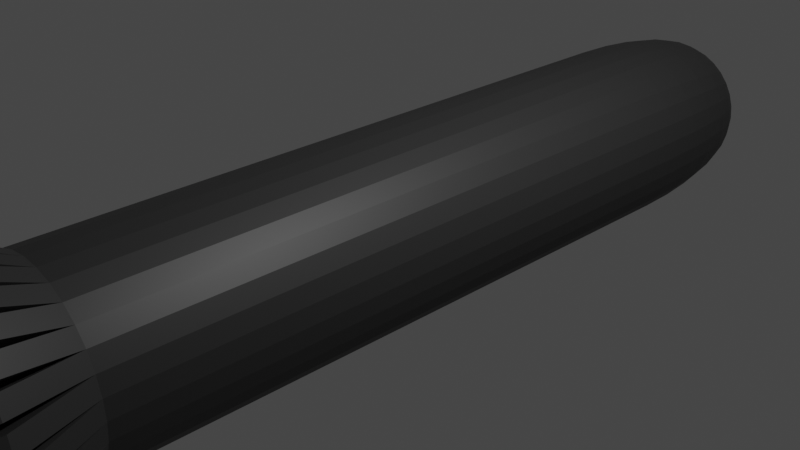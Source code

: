 # Source: Lightsaber.blend  (saved by Blender 3.4.6; exported with 4.5.12 LTS)
import bpy
from mathutils import Matrix  # noqa: F401  (used for matrix-valued properties, if any)

bpy.ops.wm.read_factory_settings(use_empty=True)
scene = bpy.context.scene
scene.name = 'Scene'

# ---- collections
col_collection = bpy.data.collections.new('Collection'); scene.collection.children.link(col_collection)

# ---- materials (node trees are filled in below, after node groups)
mat_hilt = bpy.data.materials.new('Hilt')
mat_hilt.use_transparent_shadow = False
mat_light = bpy.data.materials.new('Light')
mat_light.surface_render_method = 'BLENDED'
mat_light.blend_method = 'BLEND'
mat_light.use_transparent_shadow = False

# ---- material node trees
mat_hilt.use_nodes = True; mat_hilt.node_tree.nodes.clear()
_N = mat_hilt.node_tree.nodes; _L = mat_hilt.node_tree.links
n0 = _N.new('ShaderNodeBsdfPrincipled'); n0.name = 'Principled BSDF'; n0.location = (10, 300)
n0.distribution = 'GGX'
n0.subsurface_method = 'RANDOM_WALK_SKIN'
n0.inputs[0].default_value = (0.02945, 0.02945, 0.02945, 1.0)
n0.inputs[3].default_value = 1.45
n0.inputs[27].default_value = (0.0, 0.0, 0.0, 1.0)
n0.inputs[28].default_value = 1.0
n1 = _N.new('ShaderNodeOutputMaterial'); n1.name = 'Material Output'; n1.location = (300, 300)
_L.new(n0.outputs[0], n1.inputs[0])
n1.is_active_output = True
mat_light.use_nodes = True; mat_light.node_tree.nodes.clear()
_N = mat_light.node_tree.nodes; _L = mat_light.node_tree.links
n0 = _N.new('ShaderNodeBsdfPrincipled'); n0.name = 'Principled BSDF'; n0.location = (10, 300)
n0.distribution = 'GGX'
n0.subsurface_method = 'RANDOM_WALK_SKIN'
n0.inputs[0].default_value = (0.03939, 0.2237, 0.8, 1.0)
n0.inputs[3].default_value = 1.45
n0.inputs[4].default_value = 0.4711
n0.inputs[27].default_value = (0.0, 0.0, 0.0, 1.0)
n0.inputs[28].default_value = 1.0
n1 = _N.new('ShaderNodeOutputMaterial'); n1.name = 'Material Output'; n1.location = (300, 300)
_L.new(n0.outputs[0], n1.inputs[0])
n1.is_active_output = True

# ---- world
world_world = bpy.data.worlds.new('World'); scene.world = world_world
world_world.use_nodes = True; world_world.node_tree.nodes.clear()
_N = world_world.node_tree.nodes; _L = world_world.node_tree.links
n0 = _N.new('ShaderNodeOutputWorld'); n0.name = 'World Output'; n0.location = (300, 300)
n1 = _N.new('ShaderNodeBackground'); n1.name = 'Background'; n1.location = (10, 300)
n1.inputs[0].default_value = (0.05088, 0.05088, 0.05088, 1.0)
_L.new(n1.outputs[0], n0.inputs[0])
n0.is_active_output = True
world_world.color = (0.05088, 0.05088, 0.05088)
world_world.use_sun_shadow = False
world_world.sun_shadow_jitter_overblur = 0.0

# ---- cameras
cam_camera = bpy.data.cameras.new('Camera')
cam_camera.clip_end = 100.0
cam_camera.ortho_scale = 7.314

# ---- lights
light_light = bpy.data.lights.new('Light', 'POINT')
light_light.transmission_factor = 0.0
light_light.energy = 1000.0
light_light.shadow_soft_size = 0.1
light_light.shadow_maximum_resolution = 0.006
light_light.use_absolute_resolution = True

# ---- meshes
me_cylinder = bpy.data.meshes.new('Cylinder')
me_cylinder.from_pydata([(9.313e-10, 0.8491, 1.0), (0.1656, 0.8327, 1.0), (0.3249, 0.7844, 1.0), (0.4717, 0.706, 1.0), (0.6004, 0.6004, 1.0), (0.706, 0.4717, 1.0), (0.7844, 0.3249, 1.0), (0.8327, 0.1656, 1.0), (0.8491, -9.313e-10, 1.0), (0.8327, -0.1656, 1.0), (0.7844, -0.3249, 1.0), (0.706, -0.4717, 1.0), (0.6004, -0.6004, 1.0), (0.4717, -0.706, 1.0), (0.3249, -0.7844, 1.0), (0.1656, -0.8327, 1.0), (-9.313e-10, -0.8491, 1.0), (-0.1656, -0.8327, 1.0), (-0.3249, -0.7844, 1.0), (-0.4717, -0.706, 1.0), (-0.6004, -0.6004, 1.0), (-0.706, -0.4717, 1.0), (-0.7844, -0.3249, 1.0), (-0.8327, -0.1656, 1.0), (-0.8491, 9.313e-10, 1.0), (-0.8327, 0.1656, 1.0), (-0.7844, 0.3249, 1.0), (-0.706, 0.4717, 1.0), (-0.6004, 0.6004, 1.0), (-0.4717, 0.706, 1.0), (-0.3249, 0.7844, 1.0), (-0.1656, 0.8327, 1.0), (0.0, 0.6714, -1.0), (0.0, 1.0, -0.673), (0.0, 0.7565, -0.9889), (0.0, 0.8357, -0.9562), (0.0, 0.9038, -0.9042), (0.0, 0.956, -0.8365), (0.0, 0.9888, -0.7576), (0.1951, 0.9808, -0.673), (0.131, 0.6585, -1.0), (0.1929, 0.9698, -0.7576), (0.1865, 0.9376, -0.8365), (0.1763, 0.8864, -0.9042), (0.163, 0.8196, -0.9562), (0.1476, 0.7419, -0.9889), (0.3827, 0.9239, -0.673), (0.2569, 0.6203, -1.0), (0.3784, 0.9135, -0.7576), (0.3658, 0.8832, -0.8365), (0.3459, 0.835, -0.9042), (0.3198, 0.7721, -0.9562), (0.2895, 0.6989, -0.9889), (0.5556, 0.8315, -0.673), (0.373, 0.5583, -1.0), (0.5493, 0.8222, -0.7576), (0.5311, 0.7949, -0.8365), (0.5021, 0.7514, -0.9042), (0.4643, 0.6949, -0.9562), (0.4203, 0.629, -0.9889), (0.7071, 0.7071, -0.673), (0.4748, 0.4748, -1.0), (0.6992, 0.6992, -0.7576), (0.676, 0.676, -0.8365), (0.6391, 0.6391, -0.9042), (0.5909, 0.5909, -0.9562), (0.5349, 0.5349, -0.9889), (0.8315, 0.5556, -0.673), (0.5583, 0.373, -1.0), (0.8222, 0.5493, -0.7576), (0.7949, 0.5311, -0.8365), (0.7514, 0.5021, -0.9042), (0.6949, 0.4643, -0.9562), (0.629, 0.4203, -0.9889), (0.9239, 0.3827, -0.673), (0.6203, 0.2569, -1.0), (0.9135, 0.3784, -0.7576), (0.8832, 0.3658, -0.8365), (0.835, 0.3459, -0.9042), (0.7721, 0.3198, -0.9562), (0.6989, 0.2895, -0.9889), (0.9808, 0.1951, -0.673), (0.6585, 0.131, -1.0), (0.9698, 0.1929, -0.7576), (0.9376, 0.1865, -0.8365), (0.8864, 0.1763, -0.9042), (0.8196, 0.163, -0.9562), (0.7419, 0.1476, -0.9889), (1.0, 0.0, -0.673), (0.6714, 0.0, -1.0), (0.9888, 0.0, -0.7576), (0.956, 0.0, -0.8365), (0.9038, 0.0, -0.9042), (0.8357, 0.0, -0.9562), (0.7565, 0.0, -0.9889), (0.9808, -0.1951, -0.673), (0.6585, -0.131, -1.0), (0.9698, -0.1929, -0.7576), (0.9376, -0.1865, -0.8365), (0.8864, -0.1763, -0.9042), (0.8196, -0.163, -0.9562), (0.7419, -0.1476, -0.9889), (0.9239, -0.3827, -0.673), (0.6203, -0.2569, -1.0), (0.9135, -0.3784, -0.7576), (0.8832, -0.3658, -0.8365), (0.835, -0.3459, -0.9042), (0.7721, -0.3198, -0.9562), (0.6989, -0.2895, -0.9889), (0.8315, -0.5556, -0.673), (0.5583, -0.373, -1.0), (0.8222, -0.5493, -0.7576), (0.7949, -0.5311, -0.8365), (0.7514, -0.5021, -0.9042), (0.6949, -0.4643, -0.9562), (0.629, -0.4203, -0.9889), (0.7071, -0.7071, -0.673), (0.4748, -0.4748, -1.0), (0.6992, -0.6992, -0.7576), (0.676, -0.676, -0.8365), (0.6391, -0.6391, -0.9042), (0.5909, -0.5909, -0.9562), (0.5349, -0.5349, -0.9889), (0.5556, -0.8315, -0.673), (0.373, -0.5583, -1.0), (0.5493, -0.8222, -0.7576), (0.5311, -0.7949, -0.8365), (0.5021, -0.7514, -0.9042), (0.4643, -0.6949, -0.9562), (0.4203, -0.629, -0.9889), (0.3827, -0.9239, -0.673), (0.2569, -0.6203, -1.0), (0.3784, -0.9135, -0.7576), (0.3658, -0.8832, -0.8365), (0.3459, -0.835, -0.9042), (0.3198, -0.7721, -0.9562), (0.2895, -0.6989, -0.9889), (0.1951, -0.9808, -0.673), (0.131, -0.6585, -1.0), (0.1929, -0.9698, -0.7576), (0.1865, -0.9376, -0.8365), (0.1763, -0.8864, -0.9042), (0.163, -0.8196, -0.9562), (0.1476, -0.7419, -0.9889), (0.0, -1.0, -0.673), (0.0, -0.6714, -1.0), (0.0, -0.9888, -0.7576), (0.0, -0.956, -0.8365), (0.0, -0.9038, -0.9042), (0.0, -0.8357, -0.9562), (0.0, -0.7565, -0.9889), (-0.1951, -0.9808, -0.673), (-0.131, -0.6585, -1.0), (-0.1929, -0.9698, -0.7576), (-0.1865, -0.9376, -0.8365), (-0.1763, -0.8864, -0.9042), (-0.163, -0.8196, -0.9562), (-0.1476, -0.7419, -0.9889), (-0.3827, -0.9239, -0.673), (-0.2569, -0.6203, -1.0), (-0.3784, -0.9135, -0.7576), (-0.3658, -0.8832, -0.8365), (-0.3459, -0.835, -0.9042), (-0.3198, -0.7721, -0.9562), (-0.2895, -0.6989, -0.9889), (-0.5556, -0.8315, -0.673), (-0.373, -0.5583, -1.0), (-0.5493, -0.8222, -0.7576), (-0.5311, -0.7949, -0.8365), (-0.5021, -0.7514, -0.9042), (-0.4643, -0.6949, -0.9562), (-0.4203, -0.629, -0.9889), (-0.7071, -0.7071, -0.673), (-0.4748, -0.4748, -1.0), (-0.6992, -0.6992, -0.7576), (-0.676, -0.676, -0.8365), (-0.6391, -0.6391, -0.9042), (-0.5909, -0.5909, -0.9562), (-0.5349, -0.5349, -0.9889), (-0.8315, -0.5556, -0.673), (-0.5583, -0.373, -1.0), (-0.8222, -0.5493, -0.7576), (-0.7949, -0.5311, -0.8365), (-0.7514, -0.5021, -0.9042), (-0.6949, -0.4643, -0.9562), (-0.629, -0.4203, -0.9889), (-0.9239, -0.3827, -0.673), (-0.6203, -0.2569, -1.0), (-0.9135, -0.3784, -0.7576), (-0.8832, -0.3658, -0.8365), (-0.835, -0.3459, -0.9042), (-0.7721, -0.3198, -0.9562), (-0.6989, -0.2895, -0.9889), (-0.9808, -0.1951, -0.673), (-0.6585, -0.131, -1.0), (-0.9698, -0.1929, -0.7576), (-0.9376, -0.1865, -0.8365), (-0.8864, -0.1763, -0.9042), (-0.8196, -0.163, -0.9562), (-0.7419, -0.1476, -0.9889), (-1.0, 0.0, -0.673), (-0.6714, 0.0, -1.0), (-0.9888, 0.0, -0.7576), (-0.956, 0.0, -0.8365), (-0.9038, 0.0, -0.9042), (-0.8357, 0.0, -0.9562), (-0.7565, 0.0, -0.9889), (-0.9808, 0.1951, -0.673), (-0.6585, 0.131, -1.0), (-0.9698, 0.1929, -0.7576), (-0.9376, 0.1865, -0.8365), (-0.8864, 0.1763, -0.9042), (-0.8196, 0.163, -0.9562), (-0.7419, 0.1476, -0.9889), (-0.9239, 0.3827, -0.673), (-0.6203, 0.2569, -1.0), (-0.9135, 0.3784, -0.7576), (-0.8832, 0.3658, -0.8365), (-0.835, 0.3459, -0.9042), (-0.7721, 0.3198, -0.9562), (-0.6989, 0.2895, -0.9889), (-0.8315, 0.5556, -0.673), (-0.5583, 0.373, -1.0), (-0.8222, 0.5493, -0.7576), (-0.7949, 0.5311, -0.8365), (-0.7514, 0.5021, -0.9042), (-0.6949, 0.4643, -0.9562), (-0.629, 0.4203, -0.9889), (-0.7071, 0.7071, -0.673), (-0.4748, 0.4748, -1.0), (-0.6992, 0.6992, -0.7576), (-0.676, 0.676, -0.8365), (-0.6391, 0.6391, -0.9042), (-0.5909, 0.5909, -0.9562), (-0.5349, 0.5349, -0.9889), (-0.5556, 0.8315, -0.673), (-0.373, 0.5583, -1.0), (-0.5493, 0.8222, -0.7576), (-0.5311, 0.7949, -0.8365), (-0.5021, 0.7514, -0.9042), (-0.4643, 0.6949, -0.9562), (-0.4203, 0.629, -0.9889), (-0.3827, 0.9239, -0.673), (-0.2569, 0.6203, -1.0), (-0.3784, 0.9135, -0.7576), (-0.3658, 0.8832, -0.8365), (-0.3459, 0.835, -0.9042), (-0.3198, 0.7721, -0.9562), (-0.2895, 0.6989, -0.9889), (-0.1951, 0.9808, -0.673), (-0.131, 0.6585, -1.0), (-0.1929, 0.9698, -0.7576), (-0.1865, 0.9376, -0.8365), (-0.1763, 0.8864, -0.9042), (-0.163, 0.8196, -0.9562), (-0.1476, 0.7419, -0.9889), (0.0, 1.0, 0.7808), (3.023e-10, 0.951, 0.8985), (0.1855, 0.9327, 0.8985), (0.1951, 0.9808, 0.7808), (0.3639, 0.8786, 0.8985), (0.3827, 0.9239, 0.7808), (0.5284, 0.7907, 0.8985), (0.5556, 0.8315, 0.7808), (0.6725, 0.6725, 0.8985), (0.7071, 0.7071, 0.7808), (0.7907, 0.5284, 0.8985), (0.8315, 0.5556, 0.7808), (0.8786, 0.3639, 0.8985), (0.9239, 0.3827, 0.7808), (0.9327, 0.1855, 0.8985), (0.9808, 0.1951, 0.7808), (0.951, -3.023e-10, 0.8985), (1.0, 0.0, 0.7808), (0.9327, -0.1855, 0.8985), (0.9808, -0.1951, 0.7808), (0.8786, -0.3639, 0.8985), (0.9239, -0.3827, 0.7808), (0.7907, -0.5284, 0.8985), (0.8315, -0.5556, 0.7808), (0.6725, -0.6725, 0.8985), (0.7071, -0.7071, 0.7808), (0.5284, -0.7907, 0.8985), (0.5556, -0.8315, 0.7808), (0.3639, -0.8786, 0.8985), (0.3827, -0.9239, 0.7808), (0.1855, -0.9327, 0.8985), (0.1951, -0.9808, 0.7808), (-3.023e-10, -0.951, 0.8985), (0.0, -1.0, 0.7808), (-0.1855, -0.9327, 0.8985), (-0.1951, -0.9808, 0.7808), (-0.3639, -0.8786, 0.8985), (-0.3827, -0.9239, 0.7808), (-0.5284, -0.7907, 0.8985), (-0.5556, -0.8315, 0.7808), (-0.6725, -0.6725, 0.8985), (-0.7071, -0.7071, 0.7808), (-0.7907, -0.5284, 0.8985), (-0.8315, -0.5556, 0.7808), (-0.8786, -0.3639, 0.8985), (-0.9239, -0.3827, 0.7808), (-0.9327, -0.1855, 0.8985), (-0.9808, -0.1951, 0.7808), (-0.951, 3.023e-10, 0.8985), (-1.0, 0.0, 0.7808), (-0.9327, 0.1855, 0.8985), (-0.9808, 0.1951, 0.7808), (-0.8786, 0.3639, 0.8985), (-0.9239, 0.3827, 0.7808), (-0.7907, 0.5284, 0.8985), (-0.8315, 0.5556, 0.7808), (-0.6725, 0.6725, 0.8985), (-0.7071, 0.7071, 0.7808), (-0.5284, 0.7907, 0.8985), (-0.5556, 0.8315, 0.7808), (-0.3639, 0.8786, 0.8985), (-0.3827, 0.9239, 0.7808), (-0.1855, 0.9327, 0.8985), (-0.1951, 0.9808, 0.7808), (0.2355, 1.392, 0.9518), (0.04045, 1.411, 0.9518), (0.04045, 1.362, 1.069), (0.226, 1.343, 1.069), (0.5025, 1.319, 0.9518), (0.3149, 1.376, 0.9518), (0.3053, 1.328, 1.069), (0.4837, 1.274, 1.069), (0.7501, 1.195, 0.9518), (0.5772, 1.288, 0.9518), (0.5585, 1.243, 1.069), (0.7229, 1.155, 1.069), (0.9689, 1.026, 0.9518), (0.8174, 1.15, 0.9518), (0.7902, 1.11, 1.069), (0.9343, 0.9915, 1.069), (1.15, 0.8174, 0.9518), (1.026, 0.9689, 0.9518), (0.9915, 0.9343, 1.069), (1.11, 0.7902, 1.069), (1.288, 0.5772, 0.9518), (1.195, 0.7501, 0.9518), (1.155, 0.7229, 1.069), (1.243, 0.5585, 1.069), (1.376, 0.3149, 0.9518), (1.319, 0.5025, 0.9518), (1.274, 0.4837, 1.069), (1.328, 0.3053, 1.069), (1.411, 0.04045, 0.9518), (1.392, 0.2355, 0.9518), (1.343, 0.226, 1.069), (1.362, 0.04045, 1.069), (1.392, -0.2355, 0.9518), (1.411, -0.04045, 0.9518), (1.362, -0.04045, 1.069), (1.343, -0.226, 1.069), (1.319, -0.5025, 0.9518), (1.376, -0.3149, 0.9518), (1.328, -0.3053, 1.069), (1.274, -0.4837, 1.069), (1.195, -0.7501, 0.9518), (1.288, -0.5772, 0.9518), (1.243, -0.5585, 1.069), (1.155, -0.7229, 1.069), (1.026, -0.9689, 0.9518), (1.15, -0.8174, 0.9518), (1.11, -0.7902, 1.069), (0.9915, -0.9343, 1.069), (0.8174, -1.15, 0.9518), (0.9689, -1.026, 0.9518), (0.9343, -0.9915, 1.069), (0.7902, -1.11, 1.069), (0.5772, -1.288, 0.9518), (0.7501, -1.195, 0.9518), (0.7229, -1.155, 1.069), (0.5585, -1.243, 1.069), (0.3149, -1.376, 0.9518), (0.5025, -1.319, 0.9518), (0.4837, -1.274, 1.069), (0.3053, -1.328, 1.069), (0.04045, -1.411, 0.9518), (0.2355, -1.392, 0.9518), (0.226, -1.343, 1.069), (0.04045, -1.362, 1.069), (-0.2355, -1.392, 0.9518), (-0.04045, -1.411, 0.9518), (-0.04045, -1.362, 1.069), (-0.226, -1.343, 1.069), (-0.5025, -1.319, 0.9518), (-0.3149, -1.376, 0.9518), (-0.3053, -1.328, 1.069), (-0.4837, -1.274, 1.069), (-0.7501, -1.195, 0.9518), (-0.5772, -1.288, 0.9518), (-0.5585, -1.243, 1.069), (-0.7229, -1.155, 1.069), (-0.9689, -1.026, 0.9518), (-0.8174, -1.15, 0.9518), (-0.7902, -1.11, 1.069), (-0.9343, -0.9915, 1.069), (-1.15, -0.8174, 0.9518), (-1.026, -0.9689, 0.9518), (-0.9915, -0.9343, 1.069), (-1.11, -0.7902, 1.069), (-1.288, -0.5772, 0.9518), (-1.195, -0.7501, 0.9518), (-1.155, -0.7229, 1.069), (-1.243, -0.5585, 1.069), (-1.376, -0.3149, 0.9518), (-1.319, -0.5025, 0.9518), (-1.274, -0.4837, 1.069), (-1.328, -0.3053, 1.069), (-1.411, -0.04045, 0.9518), (-1.392, -0.2355, 0.9518), (-1.343, -0.226, 1.069), (-1.362, -0.04045, 1.069), (-1.392, 0.2355, 0.9518), (-1.411, 0.04045, 0.9518), (-1.362, 0.04045, 1.069), (-1.343, 0.226, 1.069), (-1.319, 0.5025, 0.9518), (-1.376, 0.3149, 0.9518), (-1.328, 0.3053, 1.069), (-1.274, 0.4837, 1.069), (-1.195, 0.7501, 0.9518), (-1.288, 0.5772, 0.9518), (-1.243, 0.5585, 1.069), (-1.155, 0.7229, 1.069), (-1.026, 0.9689, 0.9518), (-1.15, 0.8174, 0.9518), (-1.11, 0.7902, 1.069), (-0.9915, 0.9343, 1.069), (-0.8174, 1.15, 0.9518), (-0.9689, 1.026, 0.9518), (-0.9343, 0.9915, 1.069), (-0.7902, 1.11, 1.069), (-0.5772, 1.288, 0.9518), (-0.7501, 1.195, 0.9518), (-0.7229, 1.155, 1.069), (-0.5585, 1.243, 1.069), (-0.3149, 1.376, 0.9518), (-0.5025, 1.319, 0.9518), (-0.4837, 1.274, 1.069), (-0.3053, 1.328, 1.069), (-0.04045, 1.411, 0.9518), (-0.2355, 1.392, 0.9518), (-0.226, 1.343, 1.069), (-0.04045, 1.362, 1.069), (0.08328, 0.4187, 8.094), (0.1656, 0.8327, 7.674), (0.1148, 0.5771, 8.062), (0.1415, 0.7115, 7.971), (0.1594, 0.8012, 7.835), (-3.526e-07, 0.8491, 7.674), (-3.763e-07, 0.4269, 8.094), (-3.609e-07, 0.8169, 7.835), (-3.688e-07, 0.7254, 7.971), (-3.739e-07, 0.5885, 8.062), (-0.1656, 0.8327, 7.674), (-0.08328, 0.4187, 8.094), (-0.1594, 0.8012, 7.835), (-0.1415, 0.7115, 7.971), (-0.1148, 0.5771, 8.062), (-0.3249, 0.7844, 7.674), (-0.1634, 0.3944, 8.094), (-0.3126, 0.7547, 7.835), (-0.2776, 0.6702, 7.971), (-0.2252, 0.5437, 8.062), (-0.4717, 0.706, 7.674), (-0.2372, 0.355, 8.094), (-0.4539, 0.6792, 7.835), (-0.403, 0.6032, 7.971), (-0.3269, 0.4893, 8.062), (-0.6004, 0.6004, 7.674), (-0.3019, 0.3019, 8.094), (-0.5777, 0.5777, 7.835), (-0.5129, 0.5129, 7.971), (-0.4161, 0.4161, 8.062), (-0.706, 0.4717, 7.674), (-0.355, 0.2372, 8.094), (-0.6792, 0.4539, 7.835), (-0.6032, 0.403, 7.971), (-0.4893, 0.3269, 8.062), (-0.7844, 0.3249, 7.674), (-0.3944, 0.1634, 8.094), (-0.7547, 0.3126, 7.835), (-0.6702, 0.2776, 7.971), (-0.5437, 0.2252, 8.062), (-0.8327, 0.1656, 7.674), (-0.4187, 0.08328, 8.094), (-0.8012, 0.1594, 7.835), (-0.7115, 0.1415, 7.971), (-0.5771, 0.1148, 8.062), (-0.8491, 9.313e-10, 7.674), (-0.4269, 0.0, 8.094), (-0.8169, 9.313e-10, 7.835), (-0.7254, 9.313e-10, 7.971), (-0.5885, 4.657e-10, 8.062), (-0.8327, -0.1656, 7.674), (-0.4187, -0.08328, 8.094), (-0.8012, -0.1594, 7.835), (-0.7115, -0.1415, 7.971), (-0.5771, -0.1148, 8.062), (-0.7844, -0.3249, 7.674), (-0.3944, -0.1634, 8.094), (-0.7547, -0.3126, 7.835), (-0.6702, -0.2776, 7.971), (-0.5437, -0.2252, 8.062), (-0.706, -0.4717, 7.674), (-0.355, -0.2372, 8.094), (-0.6792, -0.4539, 7.835), (-0.6032, -0.403, 7.971), (-0.4893, -0.3269, 8.062), (-0.6004, -0.6004, 7.674), (-0.3019, -0.3019, 8.094), (-0.5777, -0.5777, 7.835), (-0.5129, -0.5129, 7.971), (-0.4161, -0.4161, 8.062), (-0.4717, -0.706, 7.674), (-0.2372, -0.355, 8.094), (-0.4539, -0.6792, 7.835), (-0.403, -0.6032, 7.971), (-0.3269, -0.4893, 8.062), (-0.3249, -0.7844, 7.674), (-0.1634, -0.3944, 8.094), (-0.3126, -0.7547, 7.835), (-0.2776, -0.6702, 7.971), (-0.2252, -0.5437, 8.062), (-0.1656, -0.8327, 7.674), (-0.08328, -0.4187, 8.094), (-0.1594, -0.8012, 7.835), (-0.1415, -0.7115, 7.971), (-0.1148, -0.5771, 8.062), (-3.545e-07, -0.8491, 7.674), (-3.763e-07, -0.4269, 8.094), (-3.628e-07, -0.8169, 7.835), (-3.702e-07, -0.7254, 7.971), (-3.744e-07, -0.5885, 8.062), (0.1656, -0.8327, 7.674), (0.08328, -0.4187, 8.094), (0.1594, -0.8012, 7.835), (0.1415, -0.7115, 7.971), (0.1148, -0.5771, 8.062), (0.3249, -0.7844, 7.674), (0.1634, -0.3944, 8.094), (0.3126, -0.7547, 7.835), (0.2776, -0.6702, 7.971), (0.2252, -0.5437, 8.062), (0.4717, -0.706, 7.674), (0.2372, -0.355, 8.094), (0.4539, -0.6792, 7.835), (0.403, -0.6032, 7.971), (0.3269, -0.4893, 8.062), (0.6004, -0.6004, 7.674), (0.3019, -0.3019, 8.094), (0.5777, -0.5777, 7.835), (0.5129, -0.5129, 7.971), (0.4161, -0.4161, 8.062), (0.706, -0.4717, 7.674), (0.355, -0.2372, 8.094), (0.6792, -0.4539, 7.835), (0.6032, -0.403, 7.971), (0.4893, -0.3269, 8.062), (0.7844, -0.3249, 7.674), (0.3944, -0.1634, 8.094), (0.7547, -0.3126, 7.835), (0.6702, -0.2776, 7.971), (0.5437, -0.2252, 8.062), (0.8327, -0.1656, 7.674), (0.4187, -0.08328, 8.094), (0.8012, -0.1594, 7.835), (0.7115, -0.1415, 7.971), (0.5771, -0.1148, 8.062), (0.8491, -9.313e-10, 7.674), (0.4269, 0.0, 8.094), (0.8169, -9.313e-10, 7.835), (0.7254, -9.313e-10, 7.971), (0.5885, -4.657e-10, 8.062), (0.8327, 0.1656, 7.674), (0.4187, 0.08328, 8.094), (0.8012, 0.1594, 7.835), (0.7115, 0.1415, 7.971), (0.5771, 0.1148, 8.062), (0.7844, 0.3249, 7.674), (0.3944, 0.1634, 8.094), (0.7547, 0.3126, 7.835), (0.6702, 0.2776, 7.971), (0.5437, 0.2252, 8.062), (0.706, 0.4717, 7.674), (0.355, 0.2372, 8.094), (0.6792, 0.4539, 7.835), (0.6032, 0.403, 7.971), (0.4893, 0.3269, 8.062), (0.6004, 0.6004, 7.674), (0.3019, 0.3019, 8.094), (0.5777, 0.5777, 7.835), (0.5129, 0.5129, 7.971), (0.4161, 0.4161, 8.062), (0.4717, 0.706, 7.674), (0.2372, 0.355, 8.094), (0.4539, 0.6792, 7.835), (0.403, 0.6032, 7.971), (0.3269, 0.4893, 8.062), (0.3249, 0.7844, 7.674), (0.1634, 0.3944, 8.094), (0.3126, 0.7547, 7.835), (0.2776, 0.6702, 7.971), (0.2252, 0.5437, 8.062)], [], [(260, 258, 1, 2), (266, 264, 4, 5), (268, 266, 5, 6), (270, 268, 6, 7), (272, 270, 7, 8), (274, 272, 8, 9), (276, 274, 9, 10), (278, 276, 10, 11), (280, 278, 11, 12), (282, 280, 12, 13), (284, 282, 13, 14), (286, 284, 14, 15), (288, 286, 15, 16), (290, 288, 16, 17), (292, 290, 17, 18), (294, 292, 18, 19), (296, 294, 19, 20), (298, 296, 20, 21), (300, 298, 21, 22), (302, 300, 22, 23), (304, 302, 23, 24), (306, 304, 24, 25), (308, 306, 25, 26), (310, 308, 26, 27), (312, 310, 27, 28), (314, 312, 28, 29), (316, 314, 29, 30), (318, 316, 30, 31), (262, 260, 2, 3), (264, 262, 3, 4), (33, 256, 259, 39), (257, 318, 31, 0), (39, 259, 261, 46), (46, 261, 263, 53), (53, 263, 265, 60), (60, 265, 267, 67), (67, 267, 269, 74), (74, 269, 271, 81), (81, 271, 273, 88), (88, 273, 275, 95), (95, 275, 277, 102), (102, 277, 279, 109), (109, 279, 281, 116), (116, 281, 283, 123), (123, 283, 285, 130), (130, 285, 287, 137), (137, 287, 289, 144), (144, 289, 291, 151), (151, 291, 293, 158), (158, 293, 295, 165), (165, 295, 297, 172), (172, 297, 299, 179), (179, 299, 301, 186), (186, 301, 303, 193), (193, 303, 305, 200), (200, 305, 307, 207), (207, 307, 309, 214), (214, 309, 311, 221), (221, 311, 313, 228), (228, 313, 315, 235), (235, 315, 317, 242), (242, 317, 319, 249), (249, 319, 256, 33), (1, 449, 603, 2), (448, 454, 459, 464, 469, 474, 479, 484, 489, 494, 499, 504, 509, 514, 519, 524, 529, 534, 539, 544, 549, 554, 559, 564, 569, 574, 579, 584, 589, 594, 599, 604), (30, 463, 458, 31), (29, 468, 463, 30), (28, 473, 468, 29), (27, 478, 473, 28), (26, 483, 478, 27), (25, 488, 483, 26), (24, 493, 488, 25), (23, 498, 493, 24), (22, 503, 498, 23), (21, 508, 503, 22), (20, 513, 508, 21), (19, 518, 513, 20), (18, 523, 518, 19), (17, 528, 523, 18), (16, 533, 528, 17), (15, 538, 533, 16), (14, 543, 538, 15), (13, 548, 543, 14), (12, 553, 548, 13), (11, 558, 553, 12), (10, 563, 558, 11), (9, 568, 563, 10), (8, 573, 568, 9), (7, 578, 573, 8), (6, 583, 578, 7), (5, 588, 583, 6), (4, 593, 588, 5), (3, 598, 593, 4), (2, 603, 598, 3), (31, 458, 453, 0), (33, 39, 41, 38), (38, 41, 42, 37), (37, 42, 43, 36), (36, 43, 44, 35), (35, 44, 45, 34), (34, 45, 40, 32), (39, 46, 48, 41), (41, 48, 49, 42), (42, 49, 50, 43), (43, 50, 51, 44), (44, 51, 52, 45), (45, 52, 47, 40), (46, 53, 55, 48), (48, 55, 56, 49), (49, 56, 57, 50), (50, 57, 58, 51), (51, 58, 59, 52), (52, 59, 54, 47), (53, 60, 62, 55), (55, 62, 63, 56), (56, 63, 64, 57), (57, 64, 65, 58), (58, 65, 66, 59), (59, 66, 61, 54), (60, 67, 69, 62), (62, 69, 70, 63), (63, 70, 71, 64), (64, 71, 72, 65), (65, 72, 73, 66), (66, 73, 68, 61), (67, 74, 76, 69), (69, 76, 77, 70), (70, 77, 78, 71), (71, 78, 79, 72), (72, 79, 80, 73), (73, 80, 75, 68), (74, 81, 83, 76), (76, 83, 84, 77), (77, 84, 85, 78), (78, 85, 86, 79), (79, 86, 87, 80), (80, 87, 82, 75), (81, 88, 90, 83), (83, 90, 91, 84), (84, 91, 92, 85), (85, 92, 93, 86), (86, 93, 94, 87), (87, 94, 89, 82), (88, 95, 97, 90), (90, 97, 98, 91), (91, 98, 99, 92), (92, 99, 100, 93), (93, 100, 101, 94), (94, 101, 96, 89), (95, 102, 104, 97), (97, 104, 105, 98), (98, 105, 106, 99), (99, 106, 107, 100), (100, 107, 108, 101), (101, 108, 103, 96), (102, 109, 111, 104), (104, 111, 112, 105), (105, 112, 113, 106), (106, 113, 114, 107), (107, 114, 115, 108), (108, 115, 110, 103), (109, 116, 118, 111), (111, 118, 119, 112), (112, 119, 120, 113), (113, 120, 121, 114), (114, 121, 122, 115), (115, 122, 117, 110), (116, 123, 125, 118), (118, 125, 126, 119), (119, 126, 127, 120), (120, 127, 128, 121), (121, 128, 129, 122), (122, 129, 124, 117), (123, 130, 132, 125), (125, 132, 133, 126), (126, 133, 134, 127), (127, 134, 135, 128), (128, 135, 136, 129), (129, 136, 131, 124), (130, 137, 139, 132), (132, 139, 140, 133), (133, 140, 141, 134), (134, 141, 142, 135), (135, 142, 143, 136), (136, 143, 138, 131), (137, 144, 146, 139), (139, 146, 147, 140), (140, 147, 148, 141), (141, 148, 149, 142), (142, 149, 150, 143), (143, 150, 145, 138), (144, 151, 153, 146), (146, 153, 154, 147), (147, 154, 155, 148), (148, 155, 156, 149), (149, 156, 157, 150), (150, 157, 152, 145), (151, 158, 160, 153), (153, 160, 161, 154), (154, 161, 162, 155), (155, 162, 163, 156), (156, 163, 164, 157), (157, 164, 159, 152), (158, 165, 167, 160), (160, 167, 168, 161), (161, 168, 169, 162), (162, 169, 170, 163), (163, 170, 171, 164), (164, 171, 166, 159), (165, 172, 174, 167), (167, 174, 175, 168), (168, 175, 176, 169), (169, 176, 177, 170), (170, 177, 178, 171), (171, 178, 173, 166), (172, 179, 181, 174), (174, 181, 182, 175), (175, 182, 183, 176), (176, 183, 184, 177), (177, 184, 185, 178), (178, 185, 180, 173), (179, 186, 188, 181), (181, 188, 189, 182), (182, 189, 190, 183), (183, 190, 191, 184), (184, 191, 192, 185), (185, 192, 187, 180), (186, 193, 195, 188), (188, 195, 196, 189), (189, 196, 197, 190), (190, 197, 198, 191), (191, 198, 199, 192), (192, 199, 194, 187), (193, 200, 202, 195), (195, 202, 203, 196), (196, 203, 204, 197), (197, 204, 205, 198), (198, 205, 206, 199), (199, 206, 201, 194), (200, 207, 209, 202), (202, 209, 210, 203), (203, 210, 211, 204), (204, 211, 212, 205), (205, 212, 213, 206), (206, 213, 208, 201), (207, 214, 216, 209), (209, 216, 217, 210), (210, 217, 218, 211), (211, 218, 219, 212), (212, 219, 220, 213), (213, 220, 215, 208), (214, 221, 223, 216), (216, 223, 224, 217), (217, 224, 225, 218), (218, 225, 226, 219), (219, 226, 227, 220), (220, 227, 222, 215), (221, 228, 230, 223), (223, 230, 231, 224), (224, 231, 232, 225), (225, 232, 233, 226), (226, 233, 234, 227), (227, 234, 229, 222), (228, 235, 237, 230), (230, 237, 238, 231), (231, 238, 239, 232), (232, 239, 240, 233), (233, 240, 241, 234), (234, 241, 236, 229), (235, 242, 244, 237), (237, 244, 245, 238), (238, 245, 246, 239), (239, 246, 247, 240), (240, 247, 248, 241), (241, 248, 243, 236), (242, 249, 251, 244), (244, 251, 252, 245), (245, 252, 253, 246), (246, 253, 254, 247), (247, 254, 255, 248), (248, 255, 250, 243), (249, 33, 38, 251), (251, 38, 37, 252), (252, 37, 36, 253), (253, 36, 35, 254), (254, 35, 34, 255), (255, 34, 32, 250), (32, 40, 47, 54, 61, 68, 75, 82, 89, 96, 103, 110, 117, 124, 131, 138, 145, 152, 159, 166, 173, 180, 187, 194, 201, 208, 215, 222, 229, 236, 243, 250), (258, 257, 0, 1), (320, 321, 322, 323), (256, 321, 320, 259), (257, 322, 321, 256), (258, 323, 322, 257), (259, 320, 323, 258), (324, 325, 326, 327), (259, 325, 324, 261), (258, 326, 325, 259), (260, 327, 326, 258), (261, 324, 327, 260), (328, 329, 330, 331), (261, 329, 328, 263), (260, 330, 329, 261), (262, 331, 330, 260), (263, 328, 331, 262), (332, 333, 334, 335), (263, 333, 332, 265), (262, 334, 333, 263), (264, 335, 334, 262), (265, 332, 335, 264), (336, 337, 338, 339), (265, 337, 336, 267), (264, 338, 337, 265), (266, 339, 338, 264), (267, 336, 339, 266), (340, 341, 342, 343), (267, 341, 340, 269), (266, 342, 341, 267), (268, 343, 342, 266), (269, 340, 343, 268), (344, 345, 346, 347), (269, 345, 344, 271), (268, 346, 345, 269), (270, 347, 346, 268), (271, 344, 347, 270), (348, 349, 350, 351), (271, 349, 348, 273), (270, 350, 349, 271), (272, 351, 350, 270), (273, 348, 351, 272), (352, 353, 354, 355), (273, 353, 352, 275), (272, 354, 353, 273), (274, 355, 354, 272), (275, 352, 355, 274), (356, 357, 358, 359), (275, 357, 356, 277), (274, 358, 357, 275), (276, 359, 358, 274), (277, 356, 359, 276), (360, 361, 362, 363), (277, 361, 360, 279), (276, 362, 361, 277), (278, 363, 362, 276), (279, 360, 363, 278), (364, 365, 366, 367), (279, 365, 364, 281), (278, 366, 365, 279), (280, 367, 366, 278), (281, 364, 367, 280), (368, 369, 370, 371), (281, 369, 368, 283), (280, 370, 369, 281), (282, 371, 370, 280), (283, 368, 371, 282), (372, 373, 374, 375), (283, 373, 372, 285), (282, 374, 373, 283), (284, 375, 374, 282), (285, 372, 375, 284), (376, 377, 378, 379), (285, 377, 376, 287), (284, 378, 377, 285), (286, 379, 378, 284), (287, 376, 379, 286), (380, 381, 382, 383), (287, 381, 380, 289), (286, 382, 381, 287), (288, 383, 382, 286), (289, 380, 383, 288), (384, 385, 386, 387), (289, 385, 384, 291), (288, 386, 385, 289), (290, 387, 386, 288), (291, 384, 387, 290), (388, 389, 390, 391), (291, 389, 388, 293), (290, 390, 389, 291), (292, 391, 390, 290), (293, 388, 391, 292), (392, 393, 394, 395), (293, 393, 392, 295), (292, 394, 393, 293), (294, 395, 394, 292), (295, 392, 395, 294), (396, 397, 398, 399), (295, 397, 396, 297), (294, 398, 397, 295), (296, 399, 398, 294), (297, 396, 399, 296), (400, 401, 402, 403), (297, 401, 400, 299), (296, 402, 401, 297), (298, 403, 402, 296), (299, 400, 403, 298), (404, 405, 406, 407), (299, 405, 404, 301), (298, 406, 405, 299), (300, 407, 406, 298), (301, 404, 407, 300), (408, 409, 410, 411), (301, 409, 408, 303), (300, 410, 409, 301), (302, 411, 410, 300), (303, 408, 411, 302), (412, 413, 414, 415), (303, 413, 412, 305), (302, 414, 413, 303), (304, 415, 414, 302), (305, 412, 415, 304), (416, 417, 418, 419), (305, 417, 416, 307), (304, 418, 417, 305), (306, 419, 418, 304), (307, 416, 419, 306), (420, 421, 422, 423), (307, 421, 420, 309), (306, 422, 421, 307), (308, 423, 422, 306), (309, 420, 423, 308), (424, 425, 426, 427), (309, 425, 424, 311), (308, 426, 425, 309), (310, 427, 426, 308), (311, 424, 427, 310), (428, 429, 430, 431), (311, 429, 428, 313), (310, 430, 429, 311), (312, 431, 430, 310), (313, 428, 431, 312), (432, 433, 434, 435), (313, 433, 432, 315), (312, 434, 433, 313), (314, 435, 434, 312), (315, 432, 435, 314), (436, 437, 438, 439), (315, 437, 436, 317), (314, 438, 437, 315), (316, 439, 438, 314), (317, 436, 439, 316), (440, 441, 442, 443), (317, 441, 440, 319), (316, 442, 441, 317), (318, 443, 442, 316), (319, 440, 443, 318), (444, 445, 446, 447), (319, 445, 444, 256), (318, 446, 445, 319), (257, 447, 446, 318), (256, 444, 447, 257), (454, 448, 450, 457), (457, 450, 451, 456), (456, 451, 452, 455), (455, 452, 449, 453), (459, 454, 457, 462), (462, 457, 456, 461), (461, 456, 455, 460), (460, 455, 453, 458), (464, 459, 462, 467), (467, 462, 461, 466), (466, 461, 460, 465), (465, 460, 458, 463), (469, 464, 467, 472), (472, 467, 466, 471), (471, 466, 465, 470), (470, 465, 463, 468), (474, 469, 472, 477), (477, 472, 471, 476), (476, 471, 470, 475), (475, 470, 468, 473), (479, 474, 477, 482), (482, 477, 476, 481), (481, 476, 475, 480), (480, 475, 473, 478), (484, 479, 482, 487), (487, 482, 481, 486), (486, 481, 480, 485), (485, 480, 478, 483), (489, 484, 487, 492), (492, 487, 486, 491), (491, 486, 485, 490), (490, 485, 483, 488), (494, 489, 492, 497), (497, 492, 491, 496), (496, 491, 490, 495), (495, 490, 488, 493), (499, 494, 497, 502), (502, 497, 496, 501), (501, 496, 495, 500), (500, 495, 493, 498), (504, 499, 502, 507), (507, 502, 501, 506), (506, 501, 500, 505), (505, 500, 498, 503), (509, 504, 507, 512), (512, 507, 506, 511), (511, 506, 505, 510), (510, 505, 503, 508), (514, 509, 512, 517), (517, 512, 511, 516), (516, 511, 510, 515), (515, 510, 508, 513), (519, 514, 517, 522), (522, 517, 516, 521), (521, 516, 515, 520), (520, 515, 513, 518), (524, 519, 522, 527), (527, 522, 521, 526), (526, 521, 520, 525), (525, 520, 518, 523), (529, 524, 527, 532), (532, 527, 526, 531), (531, 526, 525, 530), (530, 525, 523, 528), (534, 529, 532, 537), (537, 532, 531, 536), (536, 531, 530, 535), (535, 530, 528, 533), (539, 534, 537, 542), (542, 537, 536, 541), (541, 536, 535, 540), (540, 535, 533, 538), (544, 539, 542, 547), (547, 542, 541, 546), (546, 541, 540, 545), (545, 540, 538, 543), (549, 544, 547, 552), (552, 547, 546, 551), (551, 546, 545, 550), (550, 545, 543, 548), (554, 549, 552, 557), (557, 552, 551, 556), (556, 551, 550, 555), (555, 550, 548, 553), (559, 554, 557, 562), (562, 557, 556, 561), (561, 556, 555, 560), (560, 555, 553, 558), (564, 559, 562, 567), (567, 562, 561, 566), (566, 561, 560, 565), (565, 560, 558, 563), (569, 564, 567, 572), (572, 567, 566, 571), (571, 566, 565, 570), (570, 565, 563, 568), (574, 569, 572, 577), (577, 572, 571, 576), (576, 571, 570, 575), (575, 570, 568, 573), (579, 574, 577, 582), (582, 577, 576, 581), (581, 576, 575, 580), (580, 575, 573, 578), (584, 579, 582, 587), (587, 582, 581, 586), (586, 581, 580, 585), (585, 580, 578, 583), (589, 584, 587, 592), (592, 587, 586, 591), (591, 586, 585, 590), (590, 585, 583, 588), (594, 589, 592, 597), (597, 592, 591, 596), (596, 591, 590, 595), (595, 590, 588, 593), (599, 594, 597, 602), (602, 597, 596, 601), (601, 596, 595, 600), (600, 595, 593, 598), (604, 599, 602, 607), (607, 602, 601, 606), (606, 601, 600, 605), (605, 600, 598, 603), (448, 604, 607, 450), (450, 607, 606, 451), (451, 606, 605, 452), (452, 605, 603, 449), (0, 453, 449, 1)])
me_cylinder.polygons.foreach_set('material_index', [0, 0, 0, 0, 0, 0, 0, 0, 0, 0, 0, 0, 0, 0, 0, 0, 0, 0, 0, 0, 0, 0, 0, 0, 0, 0, 0, 0, 0, 0, 0, 0, 0, 0, 0, 0, 0, 0, 0, 0, 0, 0, 0, 0, 0, 0, 0, 0, 0, 0, 0, 0, 0, 0, 0, 0, 0, 0, 0, 0, 0, 0, 0, 1, 1, 1, 1, 1, 1, 1, 1, 1, 1, 1, 1, 1, 1, 1, 1, 1, 1, 1, 1, 1, 1, 1, 1, 1, 1, 1, 1, 1, 1, 1, 1, 0, 0, 0, 0, 0, 0, 0, 0, 0, 0, 0, 0, 0, 0, 0, 0, 0, 0, 0, 0, 0, 0, 0, 0, 0, 0, 0, 0, 0, 0, 0, 0, 0, 0, 0, 0, 0, 0, 0, 0, 0, 0, 0, 0, 0, 0, 0, 0, 0, 0, 0, 0, 0, 0, 0, 0, 0, 0, 0, 0, 0, 0, 0, 0, 0, 0, 0, 0, 0, 0, 0, 0, 0, 0, 0, 0, 0, 0, 0, 0, 0, 0, 0, 0, 0, 0, 0, 0, 0, 0, 0, 0, 0, 0, 0, 0, 0, 0, 0, 0, 0, 0, 0, 0, 0, 0, 0, 0, 0, 0, 0, 0, 0, 0, 0, 0, 0, 0, 0, 0, 0, 0, 0, 0, 0, 0, 0, 0, 0, 0, 0, 0, 0, 0, 0, 0, 0, 0, 0, 0, 0, 0, 0, 0, 0, 0, 0, 0, 0, 0, 0, 0, 0, 0, 0, 0, 0, 0, 0, 0, 0, 0, 0, 0, 0, 0, 0, 0, 0, 0, 0, 0, 0, 0, 0, 0, 0, 0, 0, 0, 0, 0, 0, 0, 0, 0, 0, 0, 0, 0, 0, 0, 0, 0, 0, 0, 0, 0, 0, 0, 0, 0, 0, 0, 0, 0, 0, 0, 0, 0, 0, 0, 0, 0, 0, 0, 0, 0, 0, 0, 0, 0, 0, 0, 0, 0, 0, 0, 0, 0, 0, 0, 0, 0, 0, 0, 0, 0, 0, 0, 0, 0, 0, 0, 0, 0, 0, 0, 0, 0, 0, 0, 0, 0, 0, 0, 0, 0, 0, 0, 0, 0, 0, 0, 0, 0, 0, 0, 0, 0, 0, 0, 0, 0, 0, 0, 0, 0, 0, 0, 0, 0, 0, 0, 0, 0, 0, 0, 0, 0, 0, 0, 0, 0, 0, 0, 0, 0, 0, 0, 0, 0, 0, 0, 0, 0, 0, 0, 0, 0, 0, 0, 0, 0, 0, 0, 0, 0, 0, 0, 0, 0, 0, 0, 0, 0, 0, 0, 0, 0, 0, 0, 0, 0, 0, 0, 0, 0, 0, 0, 0, 0, 0, 0, 0, 0, 0, 0, 0, 0, 0, 0, 0, 0, 1, 1, 1, 1, 1, 1, 1, 1, 1, 1, 1, 1, 1, 1, 1, 1, 1, 1, 1, 1, 1, 1, 1, 1, 1, 1, 1, 1, 1, 1, 1, 1, 1, 1, 1, 1, 1, 1, 1, 1, 1, 1, 1, 1, 1, 1, 1, 1, 1, 1, 1, 1, 1, 1, 1, 1, 1, 1, 1, 1, 1, 1, 1, 1, 1, 1, 1, 1, 1, 1, 1, 1, 1, 1, 1, 1, 1, 1, 1, 1, 1, 1, 1, 1, 1, 1, 1, 1, 1, 1, 1, 1, 1, 1, 1, 1, 1, 1, 1, 1, 1, 1, 1, 1, 1, 1, 1, 1, 1, 1, 1, 1, 1, 1, 1, 1, 1, 1, 1, 1, 1, 1, 1, 1, 1, 1, 1, 1, 1])
_uv = me_cylinder.uv_layers.new(name='UVMap')
_uv.uv.foreach_set('vector', [0.3373, 0.4609, 0.2945, 0.4739, 0.2898, 0.4499, 0.328, 0.4383, 0.4398, 0.3768, 0.4114, 0.4114, 0.3941, 0.3941, 0.4194, 0.3632, 0.4609, 0.3373, 0.4398, 0.3768, 0.4194, 0.3632, 0.4383, 0.328, 0.4739, 0.2945, 0.4609, 0.3373, 0.4383, 0.328, 0.4499, 0.2898, 0.4782, 0.25, 0.4739, 0.2945, 0.4499, 0.2898, 0.4538, 0.25, 0.4739, 0.2055, 0.4782, 0.25, 0.4538, 0.25, 0.4499, 0.2102, 0.4609, 0.1627, 0.4739, 0.2055, 0.4499, 0.2102, 0.4383, 0.172, 0.4398, 0.1232, 0.4609, 0.1627, 0.4383, 0.172, 0.4194, 0.1368, 0.4114, 0.08861, 0.4398, 0.1232, 0.4194, 0.1368, 0.3941, 0.1059, 0.3768, 0.06022, 0.4114, 0.08861, 0.3941, 0.1059, 0.3632, 0.08057, 0.3373, 0.03913, 0.3768, 0.06022, 0.3632, 0.08057, 0.328, 0.06174, 0.2945, 0.02614, 0.3373, 0.03913, 0.328, 0.06174, 0.2898, 0.05014, 0.25, 0.02176, 0.2945, 0.02614, 0.2898, 0.05014, 0.25, 0.04623, 0.2055, 0.02614, 0.25, 0.02176, 0.25, 0.04623, 0.2102, 0.05014, 0.1627, 0.03913, 0.2055, 0.02614, 0.2102, 0.05014, 0.172, 0.06174, 0.1232, 0.06022, 0.1627, 0.03913, 0.172, 0.06174, 0.1368, 0.08057, 0.08861, 0.08861, 0.1232, 0.06022, 0.1368, 0.08057, 0.1059, 0.1059, 0.06022, 0.1232, 0.08861, 0.08861, 0.1059, 0.1059, 0.08057, 0.1368, 0.03913, 0.1627, 0.06022, 0.1232, 0.08057, 0.1368, 0.06174, 0.172, 0.02614, 0.2055, 0.03913, 0.1627, 0.06174, 0.172, 0.05014, 0.2102, 0.02176, 0.25, 0.02614, 0.2055, 0.05014, 0.2102, 0.04623, 0.25, 0.02614, 0.2945, 0.02176, 0.25, 0.04623, 0.25, 0.05014, 0.2898, 0.03913, 0.3373, 0.02614, 0.2945, 0.05014, 0.2898, 0.06174, 0.328, 0.06022, 0.3768, 0.03913, 0.3373, 0.06174, 0.328, 0.08057, 0.3632, 0.08861, 0.4114, 0.06022, 0.3768, 0.08057, 0.3632, 0.1059, 0.3941, 0.1232, 0.4398, 0.08861, 0.4114, 0.1059, 0.3941, 0.1368, 0.4194, 0.1627, 0.4609, 0.1232, 0.4398, 0.1368, 0.4194, 0.172, 0.4383, 0.2055, 0.4739, 0.1627, 0.4609, 0.172, 0.4383, 0.2102, 0.4499, 0.3768, 0.4398, 0.3373, 0.4609, 0.328, 0.4383, 0.3632, 0.4194, 0.4114, 0.4114, 0.3768, 0.4398, 0.3632, 0.4194, 0.3941, 0.3941, 1.0, 0.5818, 1.0, 0.9452, 0.9688, 0.9452, 0.9688, 0.5818, 0.25, 0.4782, 0.2055, 0.4739, 0.2102, 0.4499, 0.25, 0.4538, 0.9688, 0.5818, 0.9688, 0.9452, 0.9375, 0.9452, 0.9375, 0.5818, 0.9375, 0.5818, 0.9375, 0.9452, 0.9062, 0.9452, 0.9062, 0.5818, 0.9062, 0.5818, 0.9062, 0.9452, 0.875, 0.9452, 0.875, 0.5818, 0.875, 0.5818, 0.875, 0.9452, 0.8438, 0.9452, 0.8438, 0.5818, 0.8438, 0.5818, 0.8438, 0.9452, 0.8125, 0.9452, 0.8125, 0.5818, 0.8125, 0.5818, 0.8125, 0.9452, 0.7812, 0.9452, 0.7812, 0.5818, 0.7812, 0.5818, 0.7812, 0.9452, 0.75, 0.9452, 0.75, 0.5818, 0.75, 0.5818, 0.75, 0.9452, 0.7188, 0.9452, 0.7188, 0.5818, 0.7188, 0.5818, 0.7188, 0.9452, 0.6875, 0.9452, 0.6875, 0.5818, 0.6875, 0.5818, 0.6875, 0.9452, 0.6562, 0.9452, 0.6562, 0.5818, 0.6562, 0.5818, 0.6562, 0.9452, 0.625, 0.9452, 0.625, 0.5818, 0.625, 0.5818, 0.625, 0.9452, 0.5938, 0.9452, 0.5938, 0.5818, 0.5938, 0.5818, 0.5938, 0.9452, 0.5625, 0.9452, 0.5625, 0.5818, 0.5625, 0.5818, 0.5625, 0.9452, 0.5312, 0.9452, 0.5312, 0.5818, 0.5312, 0.5818, 0.5312, 0.9452, 0.5, 0.9452, 0.5, 0.5818, 0.5, 0.5818, 0.5, 0.9452, 0.4687, 0.9452, 0.4687, 0.5818, 0.4688, 0.5818, 0.4688, 0.9452, 0.4375, 0.9452, 0.4375, 0.5818, 0.4375, 0.5818, 0.4375, 0.9452, 0.4062, 0.9452, 0.4062, 0.5818, 0.4062, 0.5818, 0.4062, 0.9452, 0.375, 0.9452, 0.375, 0.5818, 0.375, 0.5818, 0.375, 0.9452, 0.3438, 0.9452, 0.3438, 0.5818, 0.3438, 0.5818, 0.3438, 0.9452, 0.3125, 0.9452, 0.3125, 0.5818, 0.3125, 0.5818, 0.3125, 0.9452, 0.2812, 0.9452, 0.2812, 0.5818, 0.2812, 0.5818, 0.2812, 0.9452, 0.25, 0.9452, 0.25, 0.5818, 0.25, 0.5818, 0.25, 0.9452, 0.2188, 0.9452, 0.2188, 0.5818, 0.2188, 0.5818, 0.2188, 0.9452, 0.1875, 0.9452, 0.1875, 0.5818, 0.1875, 0.5818, 0.1875, 0.9452, 0.1563, 0.9452, 0.1562, 0.5818, 0.1562, 0.5818, 0.1562, 0.9452, 0.125, 0.9452, 0.125, 0.5818, 0.125, 0.5818, 0.125, 0.9452, 0.09375, 0.9452, 0.09375, 0.5818, 0.09375, 0.5818, 0.09375, 0.9452, 0.0625, 0.9452, 0.0625, 0.5818, 0.0625, 0.5818, 0.0625, 0.9452, 0.03125, 0.9452, 0.03125, 0.5818, 0.03125, 0.5818, 0.03125, 0.9452, 0.0, 0.9452, 0.0, 0.5818, 0.2898, 0.4499, 0.2898, 0.4499, 0.328, 0.4383, 0.328, 0.4383, 0.27, 0.3505, 0.25, 0.3525, 0.23, 0.3505, 0.2108, 0.3447, 0.1931, 0.3352, 0.1776, 0.3224, 0.1648, 0.3069, 0.1553, 0.2892, 0.1495, 0.27, 0.1475, 0.25, 0.1495, 0.23, 0.1553, 0.2108, 0.1648, 0.1931, 0.1776, 0.1776, 0.1931, 0.1648, 0.2108, 0.1553, 0.23, 0.1495, 0.25, 0.1475, 0.27, 0.1495, 0.2892, 0.1553, 0.3069, 0.1648, 0.3224, 0.1776, 0.3352, 0.1931, 0.3447, 0.2108, 0.3505, 0.23, 0.3525, 0.25, 0.3505, 0.27, 0.3447, 0.2892, 0.3352, 0.3069, 0.3224, 0.3224, 0.3069, 0.3352, 0.2892, 0.3447, 0.172, 0.4383, 0.172, 0.4383, 0.2102, 0.4499, 0.2102, 0.4499, 0.1368, 0.4194, 0.1368, 0.4194, 0.172, 0.4383, 0.172, 0.4383, 0.1059, 0.3941, 0.1059, 0.3941, 0.1368, 0.4194, 0.1368, 0.4194, 0.08057, 0.3632, 0.08057, 0.3632, 0.1059, 0.3941, 0.1059, 0.3941, 0.06174, 0.328, 0.06174, 0.328, 0.08057, 0.3632, 0.08057, 0.3632, 0.05014, 0.2898, 0.05014, 0.2898, 0.06174, 0.328, 0.06174, 0.328, 0.04623, 0.25, 0.04623, 0.25, 0.05014, 0.2898, 0.05014, 0.2898, 0.05014, 0.2102, 0.05014, 0.2102, 0.04623, 0.25, 0.04623, 0.25, 0.06174, 0.172, 0.06174, 0.172, 0.05014, 0.2102, 0.05014, 0.2102, 0.08057, 0.1368, 0.08057, 0.1368, 0.06174, 0.172, 0.06174, 0.172, 0.1059, 0.1059, 0.1059, 0.1059, 0.08057, 0.1368, 0.08057, 0.1368, 0.1368, 0.08057, 0.1368, 0.08057, 0.1059, 0.1059, 0.1059, 0.1059, 0.172, 0.06174, 0.172, 0.06174, 0.1368, 0.08057, 0.1368, 0.08057, 0.2102, 0.05014, 0.2102, 0.05014, 0.172, 0.06174, 0.172, 0.06174, 0.25, 0.04623, 0.25, 0.04623, 0.2102, 0.05014, 0.2102, 0.05014, 0.2898, 0.05014, 0.2898, 0.05014, 0.25, 0.04623, 0.25, 0.04623, 0.328, 0.06174, 0.328, 0.06174, 0.2898, 0.05014, 0.2898, 0.05014, 0.3632, 0.08057, 0.3632, 0.08057, 0.328, 0.06174, 0.328, 0.06174, 0.3941, 0.1059, 0.3941, 0.1059, 0.3632, 0.08057, 0.3632, 0.08057, 0.4194, 0.1368, 0.4194, 0.1368, 0.3941, 0.1059, 0.3941, 0.1059, 0.4383, 0.172, 0.4383, 0.172, 0.4194, 0.1368, 0.4194, 0.1368, 0.4499, 0.2102, 0.4499, 0.2102, 0.4383, 0.172, 0.4383, 0.172, 0.4538, 0.25, 0.4538, 0.25, 0.4499, 0.2102, 0.4499, 0.2102, 0.4499, 0.2898, 0.4499, 0.2898, 0.4538, 0.25, 0.4538, 0.25, 0.4383, 0.328, 0.4383, 0.328, 0.4499, 0.2898, 0.4499, 0.2898, 0.4194, 0.3632, 0.4194, 0.3632, 0.4383, 0.328, 0.4383, 0.328, 0.3941, 0.3941, 0.3941, 0.3941, 0.4194, 0.3632, 0.4194, 0.3632, 0.3632, 0.4194, 0.3632, 0.4194, 0.3941, 0.3941, 0.3941, 0.3941, 0.328, 0.4383, 0.328, 0.4383, 0.3632, 0.4194, 0.3632, 0.4194, 0.2102, 0.4499, 0.2102, 0.4499, 0.25, 0.4538, 0.25, 0.4538, 1.0, 0.5818, 0.9688, 0.5818, 0.9689, 0.5606, 0.9998, 0.5606, 0.9998, 0.5606, 0.9689, 0.5606, 0.9694, 0.5409, 0.9993, 0.5409, 0.9993, 0.5409, 0.9694, 0.5409, 0.9703, 0.5, 0.9985, 0.5, 0.7523, 0.4898, 0.7946, 0.4856, 0.7891, 0.4467, 0.75, 0.4506, 0.75, 0.4506, 0.7891, 0.4467, 0.7854, 0.4281, 0.75, 0.4315, 0.75, 0.4315, 0.7854, 0.4281, 0.7814, 0.408, 0.75, 0.4111, 0.9688, 0.5818, 0.9375, 0.5818, 0.9377, 0.5606, 0.9686, 0.5606, 0.9686, 0.5606, 0.9377, 0.5606, 0.9382, 0.5409, 0.9681, 0.5409, 0.9681, 0.5409, 0.9382, 0.5409, 0.939, 0.5, 0.9672, 0.5, 0.799, 0.4847, 0.8397, 0.4724, 0.8268, 0.4353, 0.7891, 0.4467, 0.7891, 0.4467, 0.8268, 0.4353, 0.8195, 0.4177, 0.7854, 0.4281, 0.7854, 0.4281, 0.8195, 0.4177, 0.8117, 0.3989, 0.7814, 0.408, 0.9375, 0.5818, 0.9062, 0.5818, 0.9064, 0.5606, 0.9373, 0.5606, 0.9373, 0.5606, 0.9064, 0.5606, 0.9069, 0.5409, 0.9368, 0.5409, 0.9368, 0.5409, 0.9069, 0.5409, 0.9078, 0.5, 0.936, 0.5, 0.8438, 0.4707, 0.8813, 0.4506, 0.8614, 0.4168, 0.8268, 0.4353, 0.8268, 0.4353, 0.8614, 0.4168, 0.8509, 0.401, 0.8195, 0.4177, 0.8195, 0.4177, 0.8509, 0.401, 0.8395, 0.384, 0.8117, 0.3989, 0.9062, 0.5818, 0.875, 0.5818, 0.8752, 0.5606, 0.9061, 0.5606, 0.9061, 0.5606, 0.8752, 0.5606, 0.8757, 0.5409, 0.9056, 0.5409, 0.9056, 0.5409, 0.8757, 0.5409, 0.8765, 0.5, 0.9047, 0.5, 0.8851, 0.4481, 0.918, 0.4211, 0.8918, 0.3918, 0.8614, 0.4168, 0.8614, 0.4168, 0.8918, 0.3918, 0.8784, 0.3784, 0.8509, 0.401, 0.8509, 0.401, 0.8784, 0.3784, 0.8639, 0.3639, 0.8395, 0.384, 0.875, 0.5818, 0.8438, 0.5818, 0.8439, 0.5606, 0.8748, 0.5606, 0.8748, 0.5606, 0.8439, 0.5606, 0.8444, 0.5409, 0.8743, 0.5409, 0.8743, 0.5409, 0.8444, 0.5409, 0.8453, 0.5, 0.8735, 0.5, 0.9211, 0.418, 0.9481, 0.3851, 0.9168, 0.3614, 0.8918, 0.3918, 0.8918, 0.3918, 0.9168, 0.3614, 0.901, 0.3509, 0.8784, 0.3784, 0.8784, 0.3784, 0.901, 0.3509, 0.884, 0.3395, 0.8639, 0.3639, 0.8438, 0.5818, 0.8125, 0.5818, 0.8127, 0.5606, 0.8436, 0.5606, 0.8436, 0.5606, 0.8127, 0.5606, 0.8132, 0.5409, 0.8431, 0.5409, 0.8431, 0.5409, 0.8132, 0.5409, 0.814, 0.5, 0.8422, 0.5, 0.9506, 0.3813, 0.9707, 0.3438, 0.9353, 0.3268, 0.9168, 0.3614, 0.9168, 0.3614, 0.9353, 0.3268, 0.9177, 0.3195, 0.901, 0.3509, 0.901, 0.3509, 0.9177, 0.3195, 0.8989, 0.3117, 0.884, 0.3395, 0.8125, 0.5818, 0.7812, 0.5818, 0.7814, 0.5606, 0.8123, 0.5606, 0.8123, 0.5606, 0.7814, 0.5606, 0.7819, 0.5409, 0.8118, 0.5409, 0.8118, 0.5409, 0.7819, 0.5409, 0.7828, 0.5, 0.811, 0.5, 0.9724, 0.3397, 0.9847, 0.299, 0.9467, 0.2891, 0.9353, 0.3268, 0.9353, 0.3268, 0.9467, 0.2891, 0.9281, 0.2854, 0.9177, 0.3195, 0.9177, 0.3195, 0.9281, 0.2854, 0.908, 0.2814, 0.8989, 0.3117, 0.7812, 0.5818, 0.75, 0.5818, 0.7502, 0.5606, 0.7811, 0.5606, 0.7811, 0.5606, 0.7502, 0.5606, 0.7507, 0.5409, 0.7806, 0.5409, 0.7806, 0.5409, 0.7507, 0.5409, 0.7515, 0.5, 0.7797, 0.5, 0.9856, 0.2946, 0.9898, 0.2523, 0.9506, 0.25, 0.9467, 0.2891, 0.9467, 0.2891, 0.9506, 0.25, 0.9315, 0.25, 0.9281, 0.2854, 0.9281, 0.2854, 0.9315, 0.25, 0.9111, 0.25, 0.908, 0.2814, 0.75, 0.5818, 0.7188, 0.5818, 0.7189, 0.5606, 0.7498, 0.5606, 0.7498, 0.5606, 0.7189, 0.5606, 0.7194, 0.5409, 0.7493, 0.5409, 0.7493, 0.5409, 0.7194, 0.5409, 0.7203, 0.5, 0.7485, 0.5, 0.9898, 0.2477, 0.9856, 0.2054, 0.9467, 0.2109, 0.9506, 0.25, 0.9506, 0.25, 0.9467, 0.2109, 0.9281, 0.2146, 0.9315, 0.25, 0.9315, 0.25, 0.9281, 0.2146, 0.908, 0.2186, 0.9111, 0.25, 0.7188, 0.5818, 0.6875, 0.5818, 0.6877, 0.5606, 0.7186, 0.5606, 0.7186, 0.5606, 0.6877, 0.5606, 0.6882, 0.5409, 0.7181, 0.5409, 0.7181, 0.5409, 0.6882, 0.5409, 0.689, 0.5, 0.7172, 0.5, 0.9847, 0.201, 0.9724, 0.1603, 0.9353, 0.1732, 0.9467, 0.2109, 0.9467, 0.2109, 0.9353, 0.1732, 0.9177, 0.1805, 0.9281, 0.2146, 0.9281, 0.2146, 0.9177, 0.1805, 0.8989, 0.1883, 0.908, 0.2186, 0.6875, 0.5818, 0.6562, 0.5818, 0.6564, 0.5606, 0.6873, 0.5606, 0.6873, 0.5606, 0.6564, 0.5606, 0.6569, 0.5409, 0.6868, 0.5409, 0.6868, 0.5409, 0.6569, 0.5409, 0.6578, 0.5, 0.686, 0.5, 0.9707, 0.1562, 0.9506, 0.1187, 0.9168, 0.1386, 0.9353, 0.1732, 0.9353, 0.1732, 0.9168, 0.1386, 0.901, 0.1491, 0.9177, 0.1805, 0.9177, 0.1805, 0.901, 0.1491, 0.884, 0.1605, 0.8989, 0.1883, 0.6562, 0.5818, 0.625, 0.5818, 0.6252, 0.5606, 0.6561, 0.5606, 0.6561, 0.5606, 0.6252, 0.5606, 0.6257, 0.5409, 0.6556, 0.5409, 0.6556, 0.5409, 0.6257, 0.5409, 0.6265, 0.5, 0.6547, 0.5, 0.9481, 0.1149, 0.9211, 0.08204, 0.8918, 0.1082, 0.9168, 0.1386, 0.9168, 0.1386, 0.8918, 0.1082, 0.8784, 0.1216, 0.901, 0.1491, 0.901, 0.1491, 0.8784, 0.1216, 0.8639, 0.1361, 0.884, 0.1605, 0.625, 0.5818, 0.5938, 0.5818, 0.5939, 0.5606, 0.6248, 0.5606, 0.6248, 0.5606, 0.5939, 0.5606, 0.5944, 0.5409, 0.6243, 0.5409, 0.6243, 0.5409, 0.5944, 0.5409, 0.5953, 0.5, 0.6235, 0.5, 0.918, 0.07886, 0.8851, 0.05188, 0.8614, 0.08323, 0.8918, 0.1082, 0.8918, 0.1082, 0.8614, 0.08323, 0.8509, 0.09905, 0.8784, 0.1216, 0.8784, 0.1216, 0.8509, 0.09905, 0.8395, 0.116, 0.8639, 0.1361, 0.5938, 0.5818, 0.5625, 0.5818, 0.5627, 0.5606, 0.5936, 0.5606, 0.5936, 0.5606, 0.5627, 0.5606, 0.5632, 0.5409, 0.5931, 0.5409, 0.5931, 0.5409, 0.5632, 0.5409, 0.564, 0.5, 0.5922, 0.5, 0.8813, 0.04938, 0.8438, 0.02934, 0.8268, 0.0647, 0.8614, 0.08323, 0.8614, 0.08323, 0.8268, 0.0647, 0.8195, 0.08227, 0.8509, 0.09905, 0.8509, 0.09905, 0.8195, 0.08227, 0.8117, 0.1011, 0.8395, 0.116, 0.5625, 0.5818, 0.5312, 0.5818, 0.5314, 0.5606, 0.5623, 0.5606, 0.5623, 0.5606, 0.5314, 0.5606, 0.5319, 0.5409, 0.5618, 0.5409, 0.5618, 0.5409, 0.5319, 0.5409, 0.5328, 0.5, 0.561, 0.5, 0.8397, 0.02761, 0.799, 0.01527, 0.7891, 0.05328, 0.8268, 0.0647, 0.8268, 0.0647, 0.7891, 0.05328, 0.7854, 0.07194, 0.8195, 0.08227, 0.8195, 0.08227, 0.7854, 0.07194, 0.7814, 0.09196, 0.8117, 0.1011, 0.5312, 0.5818, 0.5, 0.5818, 0.5002, 0.5606, 0.5311, 0.5606, 0.5311, 0.5606, 0.5002, 0.5606, 0.5007, 0.5409, 0.5306, 0.5409, 0.5306, 0.5409, 0.5007, 0.5409, 0.5015, 0.5, 0.5297, 0.5, 0.7946, 0.01439, 0.7523, 0.01022, 0.75, 0.04943, 0.7891, 0.05328, 0.7891, 0.05328, 0.75, 0.04943, 0.75, 0.06845, 0.7854, 0.07194, 0.7854, 0.07194, 0.75, 0.06845, 0.75, 0.08886, 0.7814, 0.09196, 0.5, 0.5818, 0.4687, 0.5818, 0.4689, 0.5606, 0.4998, 0.5606, 0.4998, 0.5606, 0.4689, 0.5606, 0.4694, 0.5409, 0.4993, 0.5409, 0.4993, 0.5409, 0.4694, 0.5409, 0.4703, 0.5, 0.4985, 0.5, 0.7477, 0.01022, 0.7054, 0.01439, 0.7109, 0.05328, 0.75, 0.04943, 0.75, 0.04943, 0.7109, 0.05328, 0.7146, 0.07194, 0.75, 0.06845, 0.75, 0.06845, 0.7146, 0.07194, 0.7186, 0.09196, 0.75, 0.08886, 0.4688, 0.5818, 0.4375, 0.5818, 0.4377, 0.5606, 0.4686, 0.5606, 0.4686, 0.5606, 0.4377, 0.5606, 0.4382, 0.5409, 0.4681, 0.5409, 0.4681, 0.5409, 0.4382, 0.5409, 0.439, 0.5, 0.4672, 0.5, 0.701, 0.01527, 0.6603, 0.02761, 0.6732, 0.0647, 0.7109, 0.05328, 0.7109, 0.05328, 0.6732, 0.0647, 0.6805, 0.08227, 0.7146, 0.07194, 0.7146, 0.07194, 0.6805, 0.08227, 0.6883, 0.1011, 0.7186, 0.09196, 0.4375, 0.5818, 0.4062, 0.5818, 0.4064, 0.5606, 0.4373, 0.5606, 0.4373, 0.5606, 0.4064, 0.5606, 0.4069, 0.5409, 0.4368, 0.5409, 0.4368, 0.5409, 0.4069, 0.5409, 0.4078, 0.5, 0.436, 0.5, 0.6562, 0.02934, 0.6187, 0.04938, 0.6386, 0.08323, 0.6732, 0.0647, 0.6732, 0.0647, 0.6386, 0.08323, 0.6491, 0.09905, 0.6805, 0.08227, 0.6805, 0.08227, 0.6491, 0.09905, 0.6605, 0.116, 0.6883, 0.1011, 0.4062, 0.5818, 0.375, 0.5818, 0.3752, 0.5606, 0.4061, 0.5606, 0.4061, 0.5606, 0.3752, 0.5606, 0.3757, 0.5409, 0.4056, 0.5409, 0.4056, 0.5409, 0.3757, 0.5409, 0.3765, 0.5, 0.4047, 0.5, 0.6149, 0.05188, 0.582, 0.07886, 0.6082, 0.1082, 0.6386, 0.08323, 0.6386, 0.08323, 0.6082, 0.1082, 0.6216, 0.1216, 0.6491, 0.09905, 0.6491, 0.09905, 0.6216, 0.1216, 0.6361, 0.1361, 0.6605, 0.116, 0.375, 0.5818, 0.3438, 0.5818, 0.3439, 0.5606, 0.3748, 0.5606, 0.3748, 0.5606, 0.3439, 0.5606, 0.3444, 0.5409, 0.3743, 0.5409, 0.3743, 0.5409, 0.3444, 0.5409, 0.3453, 0.5, 0.3735, 0.5, 0.5789, 0.08204, 0.5519, 0.1149, 0.5832, 0.1386, 0.6082, 0.1082, 0.6082, 0.1082, 0.5832, 0.1386, 0.599, 0.1491, 0.6216, 0.1216, 0.6216, 0.1216, 0.599, 0.1491, 0.616, 0.1605, 0.6361, 0.1361, 0.3438, 0.5818, 0.3125, 0.5818, 0.3127, 0.5606, 0.3436, 0.5606, 0.3436, 0.5606, 0.3127, 0.5606, 0.3132, 0.5409, 0.3431, 0.5409, 0.3431, 0.5409, 0.3132, 0.5409, 0.314, 0.5, 0.3422, 0.5, 0.5494, 0.1187, 0.5293, 0.1562, 0.5647, 0.1732, 0.5832, 0.1386, 0.5832, 0.1386, 0.5647, 0.1732, 0.5823, 0.1805, 0.599, 0.1491, 0.599, 0.1491, 0.5823, 0.1805, 0.6011, 0.1883, 0.616, 0.1605, 0.3125, 0.5818, 0.2812, 0.5818, 0.2814, 0.5606, 0.3123, 0.5606, 0.3123, 0.5606, 0.2814, 0.5606, 0.2819, 0.5409, 0.3118, 0.5409, 0.3118, 0.5409, 0.2819, 0.5409, 0.2828, 0.5, 0.311, 0.5, 0.5276, 0.1603, 0.5153, 0.201, 0.5533, 0.2109, 0.5647, 0.1732, 0.5647, 0.1732, 0.5533, 0.2109, 0.5719, 0.2146, 0.5823, 0.1805, 0.5823, 0.1805, 0.5719, 0.2146, 0.592, 0.2186, 0.6011, 0.1883, 0.2812, 0.5818, 0.25, 0.5818, 0.2502, 0.5606, 0.2811, 0.5606, 0.2811, 0.5606, 0.2502, 0.5606, 0.2507, 0.5409, 0.2806, 0.5409, 0.2806, 0.5409, 0.2507, 0.5409, 0.2515, 0.5, 0.2797, 0.5, 0.5144, 0.2054, 0.5102, 0.2477, 0.5494, 0.25, 0.5533, 0.2109, 0.5533, 0.2109, 0.5494, 0.25, 0.5685, 0.25, 0.5719, 0.2146, 0.5719, 0.2146, 0.5685, 0.25, 0.5889, 0.25, 0.592, 0.2186, 0.25, 0.5818, 0.2188, 0.5818, 0.2189, 0.5606, 0.2498, 0.5606, 0.2498, 0.5606, 0.2189, 0.5606, 0.2194, 0.5409, 0.2493, 0.5409, 0.2493, 0.5409, 0.2194, 0.5409, 0.2203, 0.5, 0.2485, 0.5, 0.5102, 0.2523, 0.5144, 0.2946, 0.5533, 0.2891, 0.5494, 0.25, 0.5494, 0.25, 0.5533, 0.2891, 0.5719, 0.2854, 0.5685, 0.25, 0.5685, 0.25, 0.5719, 0.2854, 0.592, 0.2814, 0.5889, 0.25, 0.2188, 0.5818, 0.1875, 0.5818, 0.1877, 0.5606, 0.2186, 0.5606, 0.2186, 0.5606, 0.1877, 0.5606, 0.1882, 0.5409, 0.2181, 0.5409, 0.2181, 0.5409, 0.1882, 0.5409, 0.189, 0.5, 0.2172, 0.5, 0.5153, 0.299, 0.5276, 0.3397, 0.5647, 0.3268, 0.5533, 0.2891, 0.5533, 0.2891, 0.5647, 0.3268, 0.5823, 0.3195, 0.5719, 0.2854, 0.5719, 0.2854, 0.5823, 0.3195, 0.6011, 0.3117, 0.592, 0.2814, 0.1875, 0.5818, 0.1562, 0.5818, 0.1564, 0.5606, 0.1873, 0.5606, 0.1873, 0.5606, 0.1564, 0.5606, 0.1569, 0.5409, 0.1868, 0.5409, 0.1868, 0.5409, 0.1569, 0.5409, 0.1578, 0.5, 0.186, 0.5, 0.5293, 0.3438, 0.5494, 0.3813, 0.5832, 0.3614, 0.5647, 0.3268, 0.5647, 0.3268, 0.5832, 0.3614, 0.599, 0.3509, 0.5823, 0.3195, 0.5823, 0.3195, 0.599, 0.3509, 0.616, 0.3395, 0.6011, 0.3117, 0.1562, 0.5818, 0.125, 0.5818, 0.1252, 0.5606, 0.1561, 0.5606, 0.1561, 0.5606, 0.1252, 0.5606, 0.1257, 0.5409, 0.1556, 0.5409, 0.1556, 0.5409, 0.1257, 0.5409, 0.1265, 0.5, 0.1547, 0.5, 0.5519, 0.3851, 0.5789, 0.418, 0.6082, 0.3918, 0.5832, 0.3614, 0.5832, 0.3614, 0.6082, 0.3918, 0.6216, 0.3784, 0.599, 0.3509, 0.599, 0.3509, 0.6216, 0.3784, 0.6361, 0.3639, 0.616, 0.3395, 0.125, 0.5818, 0.09375, 0.5818, 0.09392, 0.5606, 0.1248, 0.5606, 0.1248, 0.5606, 0.09392, 0.5606, 0.09444, 0.5409, 0.1243, 0.5409, 0.1243, 0.5409, 0.09444, 0.5409, 0.09525, 0.5, 0.1235, 0.5, 0.582, 0.4211, 0.6149, 0.4481, 0.6386, 0.4168, 0.6082, 0.3918, 0.6082, 0.3918, 0.6386, 0.4168, 0.6491, 0.401, 0.6216, 0.3784, 0.6216, 0.3784, 0.6491, 0.401, 0.6605, 0.384, 0.6361, 0.3639, 0.09375, 0.5818, 0.0625, 0.5818, 0.06267, 0.5606, 0.09358, 0.5606, 0.09358, 0.5606, 0.06267, 0.5606, 0.06319, 0.5409, 0.09306, 0.5409, 0.09306, 0.5409, 0.06319, 0.5409, 0.064, 0.5, 0.09225, 0.5, 0.6187, 0.4506, 0.6562, 0.4707, 0.6732, 0.4353, 0.6386, 0.4168, 0.6386, 0.4168, 0.6732, 0.4353, 0.6805, 0.4177, 0.6491, 0.401, 0.6491, 0.401, 0.6805, 0.4177, 0.6883, 0.3989, 0.6605, 0.384, 0.0625, 0.5818, 0.03125, 0.5818, 0.03142, 0.5606, 0.06233, 0.5606, 0.06233, 0.5606, 0.03142, 0.5606, 0.03194, 0.5409, 0.06181, 0.5409, 0.06181, 0.5409, 0.03194, 0.5409, 0.03275, 0.5, 0.061, 0.5, 0.6603, 0.4724, 0.701, 0.4847, 0.7109, 0.4467, 0.6732, 0.4353, 0.6732, 0.4353, 0.7109, 0.4467, 0.7146, 0.4281, 0.6805, 0.4177, 0.6805, 0.4177, 0.7146, 0.4281, 0.7186, 0.408, 0.6883, 0.3989, 0.03125, 0.5818, 0.0, 0.5818, 0.0001749, 0.5606, 0.03108, 0.5606, 0.03108, 0.5606, 0.0001749, 0.5606, 0.0006879, 0.5409, 0.03056, 0.5409, 0.03056, 0.5409, 0.0006879, 0.5409, 0.001504, 0.5, 0.02975, 0.5, 0.7054, 0.4856, 0.7477, 0.4898, 0.75, 0.4506, 0.7109, 0.4467, 0.7109, 0.4467, 0.75, 0.4506, 0.75, 0.4315, 0.7146, 0.4281, 0.7146, 0.4281, 0.75, 0.4315, 0.75, 0.4111, 0.7186, 0.408, 0.75, 0.4111, 0.7814, 0.408, 0.8117, 0.3989, 0.8395, 0.384, 0.8639, 0.3639, 0.884, 0.3395, 0.8989, 0.3117, 0.908, 0.2814, 0.9111, 0.25, 0.908, 0.2186, 0.8989, 0.1883, 0.884, 0.1605, 0.8639, 0.1361, 0.8395, 0.116, 0.8117, 0.1011, 0.7814, 0.09196, 0.75, 0.08886, 0.7186, 0.09196, 0.6883, 0.1011, 0.6605, 0.116, 0.6361, 0.1361, 0.616, 0.1605, 0.6011, 0.1883, 0.592, 0.2186, 0.5889, 0.25, 0.592, 0.2814, 0.6011, 0.3117, 0.616, 0.3395, 0.6361, 0.3639, 0.6605, 0.384, 0.6883, 0.3989, 0.7186, 0.408, 0.2945, 0.4739, 0.25, 0.4782, 0.25, 0.4538, 0.2898, 0.4499, 0.2968, 0.4854, 0.25, 0.49, 0.25, 0.4782, 0.2945, 0.4739, 0.25, 0.49, 0.25, 0.49, 0.2968, 0.4854, 0.2968, 0.4854, 0.25, 0.4782, 0.25, 0.4782, 0.25, 0.49, 0.25, 0.49, 0.2945, 0.4739, 0.2945, 0.4739, 0.25, 0.4782, 0.25, 0.4782, 0.2968, 0.4854, 0.2968, 0.4854, 0.2945, 0.4739, 0.2945, 0.4739, 0.3418, 0.4717, 0.2968, 0.4854, 0.2945, 0.4739, 0.3373, 0.4609, 0.2968, 0.4854, 0.2968, 0.4854, 0.3418, 0.4717, 0.3418, 0.4717, 0.2945, 0.4739, 0.2945, 0.4739, 0.2968, 0.4854, 0.2968, 0.4854, 0.3373, 0.4609, 0.3373, 0.4609, 0.2945, 0.4739, 0.2945, 0.4739, 0.3418, 0.4717, 0.3418, 0.4717, 0.3373, 0.4609, 0.3373, 0.4609, 0.3833, 0.4496, 0.3418, 0.4717, 0.3373, 0.4609, 0.3768, 0.4398, 0.3418, 0.4717, 0.3418, 0.4717, 0.3833, 0.4496, 0.3833, 0.4496, 0.3373, 0.4609, 0.3373, 0.4609, 0.3418, 0.4717, 0.3418, 0.4717, 0.3768, 0.4398, 0.3768, 0.4398, 0.3373, 0.4609, 0.3373, 0.4609, 0.3833, 0.4496, 0.3833, 0.4496, 0.3768, 0.4398, 0.3768, 0.4398, 0.4197, 0.4197, 0.3833, 0.4496, 0.3768, 0.4398, 0.4114, 0.4114, 0.3833, 0.4496, 0.3833, 0.4496, 0.4197, 0.4197, 0.4197, 0.4197, 0.3768, 0.4398, 0.3768, 0.4398, 0.3833, 0.4496, 0.3833, 0.4496, 0.4114, 0.4114, 0.4114, 0.4114, 0.3768, 0.4398, 0.3768, 0.4398, 0.4197, 0.4197, 0.4197, 0.4197, 0.4114, 0.4114, 0.4114, 0.4114, 0.4496, 0.3833, 0.4197, 0.4197, 0.4114, 0.4114, 0.4398, 0.3768, 0.4197, 0.4197, 0.4197, 0.4197, 0.4496, 0.3833, 0.4496, 0.3833, 0.4114, 0.4114, 0.4114, 0.4114, 0.4197, 0.4197, 0.4197, 0.4197, 0.4398, 0.3768, 0.4398, 0.3768, 0.4114, 0.4114, 0.4114, 0.4114, 0.4496, 0.3833, 0.4496, 0.3833, 0.4398, 0.3768, 0.4398, 0.3768, 0.4717, 0.3418, 0.4496, 0.3833, 0.4398, 0.3768, 0.4609, 0.3373, 0.4496, 0.3833, 0.4496, 0.3833, 0.4717, 0.3418, 0.4717, 0.3418, 0.4398, 0.3768, 0.4398, 0.3768, 0.4496, 0.3833, 0.4496, 0.3833, 0.4609, 0.3373, 0.4609, 0.3373, 0.4398, 0.3768, 0.4398, 0.3768, 0.4717, 0.3418, 0.4717, 0.3418, 0.4609, 0.3373, 0.4609, 0.3373, 0.4854, 0.2968, 0.4717, 0.3418, 0.4609, 0.3373, 0.4739, 0.2945, 0.4717, 0.3418, 0.4717, 0.3418, 0.4854, 0.2968, 0.4854, 0.2968, 0.4609, 0.3373, 0.4609, 0.3373, 0.4717, 0.3418, 0.4717, 0.3418, 0.4739, 0.2945, 0.4739, 0.2945, 0.4609, 0.3373, 0.4609, 0.3373, 0.4854, 0.2968, 0.4854, 0.2968, 0.4739, 0.2945, 0.4739, 0.2945, 0.49, 0.25, 0.4854, 0.2968, 0.4739, 0.2945, 0.4782, 0.25, 0.4854, 0.2968, 0.4854, 0.2968, 0.49, 0.25, 0.49, 0.25, 0.4739, 0.2945, 0.4739, 0.2945, 0.4854, 0.2968, 0.4854, 0.2968, 0.4782, 0.25, 0.4782, 0.25, 0.4739, 0.2945, 0.4739, 0.2945, 0.49, 0.25, 0.49, 0.25, 0.4782, 0.25, 0.4782, 0.25, 0.4854, 0.2032, 0.49, 0.25, 0.4782, 0.25, 0.4739, 0.2055, 0.49, 0.25, 0.49, 0.25, 0.4854, 0.2032, 0.4854, 0.2032, 0.4782, 0.25, 0.4782, 0.25, 0.49, 0.25, 0.49, 0.25, 0.4739, 0.2055, 0.4739, 0.2055, 0.4782, 0.25, 0.4782, 0.25, 0.4854, 0.2032, 0.4854, 0.2032, 0.4739, 0.2055, 0.4739, 0.2055, 0.4717, 0.1582, 0.4854, 0.2032, 0.4739, 0.2055, 0.4609, 0.1627, 0.4854, 0.2032, 0.4854, 0.2032, 0.4717, 0.1582, 0.4717, 0.1582, 0.4739, 0.2055, 0.4739, 0.2055, 0.4854, 0.2032, 0.4854, 0.2032, 0.4609, 0.1627, 0.4609, 0.1627, 0.4739, 0.2055, 0.4739, 0.2055, 0.4717, 0.1582, 0.4717, 0.1582, 0.4609, 0.1627, 0.4609, 0.1627, 0.4496, 0.1167, 0.4717, 0.1582, 0.4609, 0.1627, 0.4398, 0.1232, 0.4717, 0.1582, 0.4717, 0.1582, 0.4496, 0.1167, 0.4496, 0.1167, 0.4609, 0.1627, 0.4609, 0.1627, 0.4717, 0.1582, 0.4717, 0.1582, 0.4398, 0.1232, 0.4398, 0.1232, 0.4609, 0.1627, 0.4609, 0.1627, 0.4496, 0.1167, 0.4496, 0.1167, 0.4398, 0.1232, 0.4398, 0.1232, 0.4197, 0.08029, 0.4496, 0.1167, 0.4398, 0.1232, 0.4114, 0.08861, 0.4496, 0.1167, 0.4496, 0.1167, 0.4197, 0.08029, 0.4197, 0.08029, 0.4398, 0.1232, 0.4398, 0.1232, 0.4496, 0.1167, 0.4496, 0.1167, 0.4114, 0.08861, 0.4114, 0.08861, 0.4398, 0.1232, 0.4398, 0.1232, 0.4197, 0.08029, 0.4197, 0.08029, 0.4114, 0.08861, 0.4114, 0.08861, 0.3833, 0.05045, 0.4197, 0.08029, 0.4114, 0.08861, 0.3768, 0.06022, 0.4197, 0.08029, 0.4197, 0.08029, 0.3833, 0.05045, 0.3833, 0.05045, 0.4114, 0.08861, 0.4114, 0.08861, 0.4197, 0.08029, 0.4197, 0.08029, 0.3768, 0.06022, 0.3768, 0.06022, 0.4114, 0.08861, 0.4114, 0.08861, 0.3833, 0.05045, 0.3833, 0.05045, 0.3768, 0.06022, 0.3768, 0.06022, 0.3418, 0.02827, 0.3833, 0.05045, 0.3768, 0.06022, 0.3373, 0.03913, 0.3833, 0.05045, 0.3833, 0.05045, 0.3418, 0.02827, 0.3418, 0.02827, 0.3768, 0.06022, 0.3768, 0.06022, 0.3833, 0.05045, 0.3833, 0.05045, 0.3373, 0.03913, 0.3373, 0.03913, 0.3768, 0.06022, 0.3768, 0.06022, 0.3418, 0.02827, 0.3418, 0.02827, 0.3373, 0.03913, 0.3373, 0.03913, 0.2968, 0.01461, 0.3418, 0.02827, 0.3373, 0.03913, 0.2945, 0.02614, 0.3418, 0.02827, 0.3418, 0.02827, 0.2968, 0.01461, 0.2968, 0.01461, 0.3373, 0.03913, 0.3373, 0.03913, 0.3418, 0.02827, 0.3418, 0.02827, 0.2945, 0.02614, 0.2945, 0.02614, 0.3373, 0.03913, 0.3373, 0.03913, 0.2968, 0.01461, 0.2968, 0.01461, 0.2945, 0.02614, 0.2945, 0.02614, 0.25, 0.01, 0.2968, 0.01461, 0.2945, 0.02614, 0.25, 0.02176, 0.2968, 0.01461, 0.2968, 0.01461, 0.25, 0.01, 0.25, 0.01, 0.2945, 0.02614, 0.2945, 0.02614, 0.2968, 0.01461, 0.2968, 0.01461, 0.25, 0.02176, 0.25, 0.02176, 0.2945, 0.02614, 0.2945, 0.02614, 0.25, 0.01, 0.25, 0.01, 0.25, 0.02176, 0.25, 0.02176, 0.2032, 0.01461, 0.25, 0.01, 0.25, 0.02176, 0.2055, 0.02614, 0.25, 0.01, 0.25, 0.01, 0.2032, 0.01461, 0.2032, 0.01461, 0.25, 0.02176, 0.25, 0.02176, 0.25, 0.01, 0.25, 0.01, 0.2055, 0.02614, 0.2055, 0.02614, 0.25, 0.02176, 0.25, 0.02176, 0.2032, 0.01461, 0.2032, 0.01461, 0.2055, 0.02614, 0.2055, 0.02614, 0.1582, 0.02827, 0.2032, 0.01461, 0.2055, 0.02614, 0.1627, 0.03913, 0.2032, 0.01461, 0.2032, 0.01461, 0.1582, 0.02827, 0.1582, 0.02827, 0.2055, 0.02614, 0.2055, 0.02614, 0.2032, 0.01461, 0.2032, 0.01461, 0.1627, 0.03913, 0.1627, 0.03913, 0.2055, 0.02614, 0.2055, 0.02614, 0.1582, 0.02827, 0.1582, 0.02827, 0.1627, 0.03913, 0.1627, 0.03913, 0.1167, 0.05045, 0.1582, 0.02827, 0.1627, 0.03913, 0.1232, 0.06022, 0.1582, 0.02827, 0.1582, 0.02827, 0.1167, 0.05045, 0.1167, 0.05045, 0.1627, 0.03913, 0.1627, 0.03913, 0.1582, 0.02827, 0.1582, 0.02827, 0.1232, 0.06022, 0.1232, 0.06022, 0.1627, 0.03913, 0.1627, 0.03913, 0.1167, 0.05045, 0.1167, 0.05045, 0.1232, 0.06022, 0.1232, 0.06022, 0.08029, 0.08029, 0.1167, 0.05045, 0.1232, 0.06022, 0.08861, 0.08861, 0.1167, 0.05045, 0.1167, 0.05045, 0.08029, 0.08029, 0.08029, 0.08029, 0.1232, 0.06022, 0.1232, 0.06022, 0.1167, 0.05045, 0.1167, 0.05045, 0.08861, 0.08861, 0.08861, 0.08861, 0.1232, 0.06022, 0.1232, 0.06022, 0.08029, 0.08029, 0.08029, 0.08029, 0.08861, 0.08861, 0.08861, 0.08861, 0.05045, 0.1167, 0.08029, 0.08029, 0.08861, 0.08861, 0.06022, 0.1232, 0.08029, 0.08029, 0.08029, 0.08029, 0.05045, 0.1167, 0.05045, 0.1167, 0.08861, 0.08861, 0.08861, 0.08861, 0.08029, 0.08029, 0.08029, 0.08029, 0.06022, 0.1232, 0.06022, 0.1232, 0.08861, 0.08861, 0.08861, 0.08861, 0.05045, 0.1167, 0.05045, 0.1167, 0.06022, 0.1232, 0.06022, 0.1232, 0.02827, 0.1582, 0.05045, 0.1167, 0.06022, 0.1232, 0.03913, 0.1627, 0.05045, 0.1167, 0.05045, 0.1167, 0.02827, 0.1582, 0.02827, 0.1582, 0.06022, 0.1232, 0.06022, 0.1232, 0.05045, 0.1167, 0.05045, 0.1167, 0.03913, 0.1627, 0.03913, 0.1627, 0.06022, 0.1232, 0.06022, 0.1232, 0.02827, 0.1582, 0.02827, 0.1582, 0.03913, 0.1627, 0.03913, 0.1627, 0.01461, 0.2032, 0.02827, 0.1582, 0.03913, 0.1627, 0.02614, 0.2055, 0.02827, 0.1582, 0.02827, 0.1582, 0.01461, 0.2032, 0.01461, 0.2032, 0.03913, 0.1627, 0.03913, 0.1627, 0.02827, 0.1582, 0.02827, 0.1582, 0.02614, 0.2055, 0.02614, 0.2055, 0.03913, 0.1627, 0.03913, 0.1627, 0.01461, 0.2032, 0.01461, 0.2032, 0.02614, 0.2055, 0.02614, 0.2055, 0.01, 0.25, 0.01461, 0.2032, 0.02614, 0.2055, 0.02176, 0.25, 0.01461, 0.2032, 0.01461, 0.2032, 0.01, 0.25, 0.01, 0.25, 0.02614, 0.2055, 0.02614, 0.2055, 0.01461, 0.2032, 0.01461, 0.2032, 0.02176, 0.25, 0.02176, 0.25, 0.02614, 0.2055, 0.02614, 0.2055, 0.01, 0.25, 0.01, 0.25, 0.02176, 0.25, 0.02176, 0.25, 0.01461, 0.2968, 0.01, 0.25, 0.02176, 0.25, 0.02614, 0.2945, 0.01, 0.25, 0.01, 0.25, 0.01461, 0.2968, 0.01461, 0.2968, 0.02176, 0.25, 0.02176, 0.25, 0.01, 0.25, 0.01, 0.25, 0.02614, 0.2945, 0.02614, 0.2945, 0.02176, 0.25, 0.02176, 0.25, 0.01461, 0.2968, 0.01461, 0.2968, 0.02614, 0.2945, 0.02614, 0.2945, 0.02827, 0.3418, 0.01461, 0.2968, 0.02614, 0.2945, 0.03913, 0.3373, 0.01461, 0.2968, 0.01461, 0.2968, 0.02827, 0.3418, 0.02827, 0.3418, 0.02614, 0.2945, 0.02614, 0.2945, 0.01461, 0.2968, 0.01461, 0.2968, 0.03913, 0.3373, 0.03913, 0.3373, 0.02614, 0.2945, 0.02614, 0.2945, 0.02827, 0.3418, 0.02827, 0.3418, 0.03913, 0.3373, 0.03913, 0.3373, 0.05045, 0.3833, 0.02827, 0.3418, 0.03913, 0.3373, 0.06022, 0.3768, 0.02827, 0.3418, 0.02827, 0.3418, 0.05045, 0.3833, 0.05045, 0.3833, 0.03913, 0.3373, 0.03913, 0.3373, 0.02827, 0.3418, 0.02827, 0.3418, 0.06022, 0.3768, 0.06022, 0.3768, 0.03913, 0.3373, 0.03913, 0.3373, 0.05045, 0.3833, 0.05045, 0.3833, 0.06022, 0.3768, 0.06022, 0.3768, 0.08029, 0.4197, 0.05045, 0.3833, 0.06022, 0.3768, 0.08861, 0.4114, 0.05045, 0.3833, 0.05045, 0.3833, 0.08029, 0.4197, 0.08029, 0.4197, 0.06022, 0.3768, 0.06022, 0.3768, 0.05045, 0.3833, 0.05045, 0.3833, 0.08861, 0.4114, 0.08861, 0.4114, 0.06022, 0.3768, 0.06022, 0.3768, 0.08029, 0.4197, 0.08029, 0.4197, 0.08861, 0.4114, 0.08861, 0.4114, 0.1167, 0.4496, 0.08029, 0.4197, 0.08861, 0.4114, 0.1232, 0.4398, 0.08029, 0.4197, 0.08029, 0.4197, 0.1167, 0.4496, 0.1167, 0.4496, 0.08861, 0.4114, 0.08861, 0.4114, 0.08029, 0.4197, 0.08029, 0.4197, 0.1232, 0.4398, 0.1232, 0.4398, 0.08861, 0.4114, 0.08861, 0.4114, 0.1167, 0.4496, 0.1167, 0.4496, 0.1232, 0.4398, 0.1232, 0.4398, 0.1582, 0.4717, 0.1167, 0.4496, 0.1232, 0.4398, 0.1627, 0.4609, 0.1167, 0.4496, 0.1167, 0.4496, 0.1582, 0.4717, 0.1582, 0.4717, 0.1232, 0.4398, 0.1232, 0.4398, 0.1167, 0.4496, 0.1167, 0.4496, 0.1627, 0.4609, 0.1627, 0.4609, 0.1232, 0.4398, 0.1232, 0.4398, 0.1582, 0.4717, 0.1582, 0.4717, 0.1627, 0.4609, 0.1627, 0.4609, 0.2032, 0.4854, 0.1582, 0.4717, 0.1627, 0.4609, 0.2055, 0.4739, 0.1582, 0.4717, 0.1582, 0.4717, 0.2032, 0.4854, 0.2032, 0.4854, 0.1627, 0.4609, 0.1627, 0.4609, 0.1582, 0.4717, 0.1582, 0.4717, 0.2055, 0.4739, 0.2055, 0.4739, 0.1627, 0.4609, 0.1627, 0.4609, 0.2032, 0.4854, 0.2032, 0.4854, 0.2055, 0.4739, 0.2055, 0.4739, 0.25, 0.49, 0.2032, 0.4854, 0.2055, 0.4739, 0.25, 0.4782, 0.2032, 0.4854, 0.2032, 0.4854, 0.25, 0.49, 0.25, 0.49, 0.2055, 0.4739, 0.2055, 0.4739, 0.2032, 0.4854, 0.2032, 0.4854, 0.25, 0.4782, 0.25, 0.4782, 0.2055, 0.4739, 0.2055, 0.4739, 0.25, 0.49, 0.25, 0.49, 0.25, 0.4782, 0.25, 0.4782, 0.25, 0.3525, 0.27, 0.3505, 0.2776, 0.3885, 0.25, 0.3912, 0.25, 0.3912, 0.2776, 0.3885, 0.2897, 0.4496, 0.25, 0.4535, 0.25, 0.4535, 0.2897, 0.4496, 0.2897, 0.4498, 0.25, 0.4537, 0.25, 0.4537, 0.2897, 0.4498, 0.2898, 0.4499, 0.25, 0.4538, 0.23, 0.3505, 0.25, 0.3525, 0.25, 0.3912, 0.2224, 0.3885, 0.2224, 0.3885, 0.25, 0.3912, 0.25, 0.4535, 0.2103, 0.4496, 0.2103, 0.4496, 0.25, 0.4535, 0.25, 0.4537, 0.2103, 0.4498, 0.2103, 0.4498, 0.25, 0.4537, 0.25, 0.4538, 0.2102, 0.4499, 0.2108, 0.3447, 0.23, 0.3505, 0.2224, 0.3885, 0.196, 0.3805, 0.196, 0.3805, 0.2224, 0.3885, 0.2103, 0.4496, 0.1721, 0.438, 0.1721, 0.438, 0.2103, 0.4496, 0.2103, 0.4498, 0.172, 0.4382, 0.172, 0.4382, 0.2103, 0.4498, 0.2102, 0.4499, 0.172, 0.4383, 0.1931, 0.3352, 0.2108, 0.3447, 0.196, 0.3805, 0.1715, 0.3674, 0.1715, 0.3674, 0.196, 0.3805, 0.1721, 0.438, 0.1369, 0.4192, 0.1369, 0.4192, 0.1721, 0.438, 0.172, 0.4382, 0.1368, 0.4194, 0.1368, 0.4194, 0.172, 0.4382, 0.172, 0.4383, 0.1368, 0.4194, 0.1776, 0.3224, 0.1931, 0.3352, 0.1715, 0.3674, 0.1501, 0.3499, 0.1501, 0.3499, 0.1715, 0.3674, 0.1369, 0.4192, 0.1061, 0.3939, 0.1061, 0.3939, 0.1369, 0.4192, 0.1368, 0.4194, 0.106, 0.394, 0.106, 0.394, 0.1368, 0.4194, 0.1368, 0.4194, 0.1059, 0.3941, 0.1648, 0.3069, 0.1776, 0.3224, 0.1501, 0.3499, 0.1326, 0.3285, 0.1326, 0.3285, 0.1501, 0.3499, 0.1061, 0.3939, 0.08081, 0.3631, 0.08081, 0.3631, 0.1061, 0.3939, 0.106, 0.394, 0.08063, 0.3632, 0.08063, 0.3632, 0.106, 0.394, 0.1059, 0.3941, 0.08057, 0.3632, 0.1553, 0.2892, 0.1648, 0.3069, 0.1326, 0.3285, 0.1195, 0.304, 0.1195, 0.304, 0.1326, 0.3285, 0.08081, 0.3631, 0.062, 0.3279, 0.062, 0.3279, 0.08081, 0.3631, 0.08063, 0.3632, 0.06181, 0.328, 0.06181, 0.328, 0.08063, 0.3632, 0.08057, 0.3632, 0.06174, 0.328, 0.1495, 0.27, 0.1553, 0.2892, 0.1195, 0.304, 0.1115, 0.2776, 0.1115, 0.2776, 0.1195, 0.304, 0.062, 0.3279, 0.05042, 0.2897, 0.05042, 0.2897, 0.062, 0.3279, 0.06181, 0.328, 0.05021, 0.2897, 0.05021, 0.2897, 0.06181, 0.328, 0.06174, 0.328, 0.05014, 0.2898, 0.1475, 0.25, 0.1495, 0.27, 0.1115, 0.2776, 0.1088, 0.25, 0.1088, 0.25, 0.1115, 0.2776, 0.05042, 0.2897, 0.04651, 0.25, 0.04651, 0.25, 0.05042, 0.2897, 0.05021, 0.2897, 0.0463, 0.25, 0.0463, 0.25, 0.05021, 0.2897, 0.05014, 0.2898, 0.04623, 0.25, 0.1495, 0.23, 0.1475, 0.25, 0.1088, 0.25, 0.1115, 0.2224, 0.1115, 0.2224, 0.1088, 0.25, 0.04651, 0.25, 0.05042, 0.2103, 0.05042, 0.2103, 0.04651, 0.25, 0.0463, 0.25, 0.05021, 0.2103, 0.05021, 0.2103, 0.0463, 0.25, 0.04623, 0.25, 0.05014, 0.2102, 0.1553, 0.2108, 0.1495, 0.23, 0.1115, 0.2224, 0.1195, 0.196, 0.1195, 0.196, 0.1115, 0.2224, 0.05042, 0.2103, 0.062, 0.1721, 0.062, 0.1721, 0.05042, 0.2103, 0.05021, 0.2103, 0.06181, 0.172, 0.06181, 0.172, 0.05021, 0.2103, 0.05014, 0.2102, 0.06174, 0.172, 0.1648, 0.1931, 0.1553, 0.2108, 0.1195, 0.196, 0.1326, 0.1715, 0.1326, 0.1715, 0.1195, 0.196, 0.062, 0.1721, 0.08081, 0.1369, 0.08081, 0.1369, 0.062, 0.1721, 0.06181, 0.172, 0.08063, 0.1368, 0.08063, 0.1368, 0.06181, 0.172, 0.06174, 0.172, 0.08057, 0.1368, 0.1776, 0.1776, 0.1648, 0.1931, 0.1326, 0.1715, 0.1501, 0.1501, 0.1501, 0.1501, 0.1326, 0.1715, 0.08081, 0.1369, 0.1061, 0.1061, 0.1061, 0.1061, 0.08081, 0.1369, 0.08063, 0.1368, 0.106, 0.106, 0.106, 0.106, 0.08063, 0.1368, 0.08057, 0.1368, 0.1059, 0.1059, 0.1931, 0.1648, 0.1776, 0.1776, 0.1501, 0.1501, 0.1715, 0.1326, 0.1715, 0.1326, 0.1501, 0.1501, 0.1061, 0.1061, 0.1369, 0.08081, 0.1369, 0.08081, 0.1061, 0.1061, 0.106, 0.106, 0.1368, 0.08063, 0.1368, 0.08063, 0.106, 0.106, 0.1059, 0.1059, 0.1368, 0.08057, 0.2108, 0.1553, 0.1931, 0.1648, 0.1715, 0.1326, 0.196, 0.1195, 0.196, 0.1195, 0.1715, 0.1326, 0.1369, 0.08081, 0.1721, 0.062, 0.1721, 0.062, 0.1369, 0.08081, 0.1368, 0.08063, 0.172, 0.06181, 0.172, 0.06181, 0.1368, 0.08063, 0.1368, 0.08057, 0.172, 0.06174, 0.23, 0.1495, 0.2108, 0.1553, 0.196, 0.1195, 0.2224, 0.1115, 0.2224, 0.1115, 0.196, 0.1195, 0.1721, 0.062, 0.2103, 0.05042, 0.2103, 0.05042, 0.1721, 0.062, 0.172, 0.06181, 0.2103, 0.05021, 0.2103, 0.05021, 0.172, 0.06181, 0.172, 0.06174, 0.2102, 0.05014, 0.25, 0.1475, 0.23, 0.1495, 0.2224, 0.1115, 0.25, 0.1088, 0.25, 0.1088, 0.2224, 0.1115, 0.2103, 0.05042, 0.25, 0.04651, 0.25, 0.04651, 0.2103, 0.05042, 0.2103, 0.05021, 0.25, 0.0463, 0.25, 0.0463, 0.2103, 0.05021, 0.2102, 0.05014, 0.25, 0.04623, 0.27, 0.1495, 0.25, 0.1475, 0.25, 0.1088, 0.2776, 0.1115, 0.2776, 0.1115, 0.25, 0.1088, 0.25, 0.04651, 0.2897, 0.05042, 0.2897, 0.05042, 0.25, 0.04651, 0.25, 0.0463, 0.2897, 0.05021, 0.2897, 0.05021, 0.25, 0.0463, 0.25, 0.04623, 0.2898, 0.05014, 0.2892, 0.1553, 0.27, 0.1495, 0.2776, 0.1115, 0.304, 0.1195, 0.304, 0.1195, 0.2776, 0.1115, 0.2897, 0.05042, 0.3279, 0.062, 0.3279, 0.062, 0.2897, 0.05042, 0.2897, 0.05021, 0.328, 0.06181, 0.328, 0.06181, 0.2897, 0.05021, 0.2898, 0.05014, 0.328, 0.06174, 0.3069, 0.1648, 0.2892, 0.1553, 0.304, 0.1195, 0.3285, 0.1326, 0.3285, 0.1326, 0.304, 0.1195, 0.3279, 0.062, 0.3631, 0.08081, 0.3631, 0.08081, 0.3279, 0.062, 0.328, 0.06181, 0.3632, 0.08063, 0.3632, 0.08063, 0.328, 0.06181, 0.328, 0.06174, 0.3632, 0.08057, 0.3224, 0.1776, 0.3069, 0.1648, 0.3285, 0.1326, 0.3499, 0.1501, 0.3499, 0.1501, 0.3285, 0.1326, 0.3631, 0.08081, 0.3939, 0.1061, 0.3939, 0.1061, 0.3631, 0.08081, 0.3632, 0.08063, 0.394, 0.106, 0.394, 0.106, 0.3632, 0.08063, 0.3632, 0.08057, 0.3941, 0.1059, 0.3352, 0.1931, 0.3224, 0.1776, 0.3499, 0.1501, 0.3674, 0.1715, 0.3674, 0.1715, 0.3499, 0.1501, 0.3939, 0.1061, 0.4192, 0.1369, 0.4192, 0.1369, 0.3939, 0.1061, 0.394, 0.106, 0.4194, 0.1368, 0.4194, 0.1368, 0.394, 0.106, 0.3941, 0.1059, 0.4194, 0.1368, 0.3447, 0.2108, 0.3352, 0.1931, 0.3674, 0.1715, 0.3805, 0.196, 0.3805, 0.196, 0.3674, 0.1715, 0.4192, 0.1369, 0.438, 0.1721, 0.438, 0.1721, 0.4192, 0.1369, 0.4194, 0.1368, 0.4382, 0.172, 0.4382, 0.172, 0.4194, 0.1368, 0.4194, 0.1368, 0.4383, 0.172, 0.3505, 0.23, 0.3447, 0.2108, 0.3805, 0.196, 0.3885, 0.2224, 0.3885, 0.2224, 0.3805, 0.196, 0.438, 0.1721, 0.4496, 0.2103, 0.4496, 0.2103, 0.438, 0.1721, 0.4382, 0.172, 0.4498, 0.2103, 0.4498, 0.2103, 0.4382, 0.172, 0.4383, 0.172, 0.4499, 0.2102, 0.3525, 0.25, 0.3505, 0.23, 0.3885, 0.2224, 0.3912, 0.25, 0.3912, 0.25, 0.3885, 0.2224, 0.4496, 0.2103, 0.4535, 0.25, 0.4535, 0.25, 0.4496, 0.2103, 0.4498, 0.2103, 0.4537, 0.25, 0.4537, 0.25, 0.4498, 0.2103, 0.4499, 0.2102, 0.4538, 0.25, 0.3505, 0.27, 0.3525, 0.25, 0.3912, 0.25, 0.3885, 0.2776, 0.3885, 0.2776, 0.3912, 0.25, 0.4535, 0.25, 0.4496, 0.2897, 0.4496, 0.2897, 0.4535, 0.25, 0.4537, 0.25, 0.4498, 0.2897, 0.4498, 0.2897, 0.4537, 0.25, 0.4538, 0.25, 0.4499, 0.2898, 0.3447, 0.2892, 0.3505, 0.27, 0.3885, 0.2776, 0.3805, 0.304, 0.3805, 0.304, 0.3885, 0.2776, 0.4496, 0.2897, 0.438, 0.3279, 0.438, 0.3279, 0.4496, 0.2897, 0.4498, 0.2897, 0.4382, 0.328, 0.4382, 0.328, 0.4498, 0.2897, 0.4499, 0.2898, 0.4383, 0.328, 0.3352, 0.3069, 0.3447, 0.2892, 0.3805, 0.304, 0.3674, 0.3285, 0.3674, 0.3285, 0.3805, 0.304, 0.438, 0.3279, 0.4192, 0.3631, 0.4192, 0.3631, 0.438, 0.3279, 0.4382, 0.328, 0.4194, 0.3632, 0.4194, 0.3632, 0.4382, 0.328, 0.4383, 0.328, 0.4194, 0.3632, 0.3224, 0.3224, 0.3352, 0.3069, 0.3674, 0.3285, 0.3499, 0.3499, 0.3499, 0.3499, 0.3674, 0.3285, 0.4192, 0.3631, 0.3939, 0.3939, 0.3939, 0.3939, 0.4192, 0.3631, 0.4194, 0.3632, 0.394, 0.394, 0.394, 0.394, 0.4194, 0.3632, 0.4194, 0.3632, 0.3941, 0.3941, 0.3069, 0.3352, 0.3224, 0.3224, 0.3499, 0.3499, 0.3285, 0.3674, 0.3285, 0.3674, 0.3499, 0.3499, 0.3939, 0.3939, 0.3631, 0.4192, 0.3631, 0.4192, 0.3939, 0.3939, 0.394, 0.394, 0.3632, 0.4194, 0.3632, 0.4194, 0.394, 0.394, 0.3941, 0.3941, 0.3632, 0.4194, 0.2892, 0.3447, 0.3069, 0.3352, 0.3285, 0.3674, 0.304, 0.3805, 0.304, 0.3805, 0.3285, 0.3674, 0.3631, 0.4192, 0.3279, 0.438, 0.3279, 0.438, 0.3631, 0.4192, 0.3632, 0.4194, 0.328, 0.4382, 0.328, 0.4382, 0.3632, 0.4194, 0.3632, 0.4194, 0.328, 0.4383, 0.27, 0.3505, 0.2892, 0.3447, 0.304, 0.3805, 0.2776, 0.3885, 0.2776, 0.3885, 0.304, 0.3805, 0.3279, 0.438, 0.2897, 0.4496, 0.2897, 0.4496, 0.3279, 0.438, 0.328, 0.4382, 0.2897, 0.4498, 0.2897, 0.4498, 0.328, 0.4382, 0.328, 0.4383, 0.2898, 0.4499, 0.25, 0.4538, 0.25, 0.4538, 0.2898, 0.4499, 0.2898, 0.4499])
me_cylinder.materials.append(mat_hilt)
me_cylinder.materials.append(mat_light)
me_cylinder.update()

# ---- objects
ob_light = bpy.data.objects.new('Light', light_light)
ob_camera = bpy.data.objects.new('Camera', cam_camera)
ob_cylinder = bpy.data.objects.new('Cylinder', me_cylinder)

# ---- transforms, parenting, visibility, modifiers, constraints
ob_light.location = (4.076, 1.005, 5.904)
ob_light.rotation_euler = (0.6503, 0.05522, 1.866)
ob_light.lock_rotations_4d = False
ob_light.empty_display_type = 'ARROWS'
ob_light.color = (0.0, 0.0, 0.0, 0.0)
ob_light.lineart.crease_threshold = 0.0
ob_camera.location = (7.359, -6.926, 4.958)
ob_camera.rotation_euler = (1.109, 0.0, 0.8149)
ob_camera.lock_rotations_4d = False
ob_camera.empty_display_type = 'ARROWS'
ob_camera.color = (0.0, 0.0, 0.0, 0.0)
ob_camera.display_type = 'WIRE'
ob_camera.lineart.crease_threshold = 0.0
ob_cylinder.location = (0.0, 0.0, 0.0)
ob_cylinder.rotation_euler = (1.571, 0.0, 0.0)
ob_cylinder.scale = (1.0, 1.0, 5.0)

# ---- collection membership
col_collection.objects.link(ob_light)
col_collection.objects.link(ob_camera)
col_collection.objects.link(ob_cylinder)

# ---- scene / render settings (as saved in the file)
scene.camera = ob_camera
scene.frame_start = 1; scene.frame_end = 250; scene.frame_set(1)
scene.render.engine = 'BLENDER_EEVEE_NEXT'
scene.cycles.sampling_pattern = 'TABULATED_SOBOL'
scene.cycles.use_light_tree = False
scene.view_settings.view_transform = 'Filmic'
bpy.context.view_layer.update()
